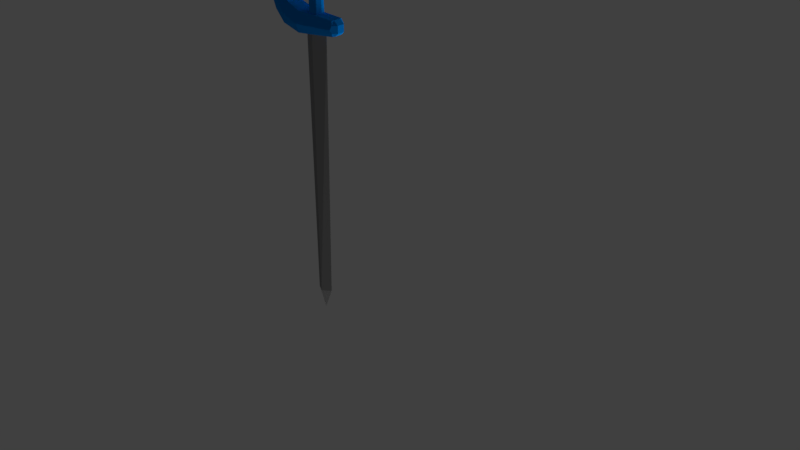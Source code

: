 # Source: Sword_main_.blend  (saved by Blender 2.79.0; exported with 4.5.12 LTS)
import bpy
from mathutils import Matrix  # noqa: F401  (used for matrix-valued properties, if any)

bpy.ops.wm.read_factory_settings(use_empty=True)
scene = bpy.context.scene
scene.name = 'Scene'

# ---- collections
col_collection_1 = bpy.data.collections.new('Collection 1'); scene.collection.children.link(col_collection_1)
col_collection_20 = bpy.data.collections.new('Collection 20'); scene.collection.children.link(col_collection_20)
col_collection_20.hide_render = True
col_collection_20.hide_viewport = True

# ---- materials (node trees are filled in below, after node groups)
mat_blade = bpy.data.materials.new('Blade')
mat_blade.alpha_threshold = 0.0
mat_blade.diffuse_color = (0.3757, 0.3757, 0.3757, 1.0)
mat_blade.specular_color = (0.5489, 0.5489, 0.5489)
mat_blade.roughness = 0.5
mat_gem = bpy.data.materials.new('Gem')
mat_gem.alpha_threshold = 0.0
mat_gem.diffuse_color = (0.8, 0.3308, 0.0, 1.0)
mat_gem.specular_color = (1.0, 0.4136, 0.0)
mat_gem.roughness = 0.5
mat_material_001 = bpy.data.materials.new('Material.001')
mat_material_001.alpha_threshold = 0.0
mat_material_001.roughness = 0.5
mat_material_002 = bpy.data.materials.new('Material.002')
mat_material_002.alpha_threshold = 0.0
mat_material_002.roughness = 0.5
mat_material = bpy.data.materials.new('Material')
mat_material.alpha_threshold = 0.0
mat_material.roughness = 0.5
mat_material.line_color = (0.0, 0.0, 0.0, 1.0)

# ---- material node trees
mat_blade.use_nodes = True; mat_blade.node_tree.nodes.clear()
_N = mat_blade.node_tree.nodes; _L = mat_blade.node_tree.links
n0 = _N.new('ShaderNodeOutputMaterial'); n0.name = 'Material Output'; n0.location = (300, 300)
n1 = _N.new('ShaderNodeBsdfAnisotropic'); n1.name = 'Glossy BSDF'; n1.location = (105, 312)
n1.distribution = 'GGX'
n1.inputs[1].default_value = 0.483
n2 = _N.new('ShaderNodeRGBCurve'); n2.name = 'RGB Curves'; n2.location = (-200, 243)
_c = n2.mapping.curves[3]
while len(_c.points) > 2: _c.points.remove(_c.points[-1])
_c.points[0].location = (0.0, 0.0); _c.points[0].handle_type = 'AUTO'
_c.points[1].location = (0.54091, 0.4); _c.points[1].handle_type = 'AUTO'
_p = _c.points.new(1.0, 1.0); _p.handle_type = 'AUTO'
n2.mapping.update()
n2.inputs[1].default_value = (0.462, 0.462, 0.462, 1.0)
_L.new(n1.outputs[0], n0.inputs[0])
_L.new(n2.outputs[0], n1.inputs[0])
n0.is_active_output = True
mat_gem.use_nodes = True; mat_gem.node_tree.nodes.clear()
_N = mat_gem.node_tree.nodes; _L = mat_gem.node_tree.links
n0 = _N.new('ShaderNodeOutputMaterial'); n0.name = 'Material Output'; n0.location = (300, 300)
n1 = _N.new('ShaderNodeBsdfGlass'); n1.name = 'Glass BSDF'; n1.location = (-48, 493)
n1.distribution = 'BECKMANN'
n1.inputs[0].default_value = (0.7991, 0.3325, 0.0, 1.0)
n1.inputs[1].default_value = 0.09129
_L.new(n1.outputs[0], n0.inputs[0])
n0.is_active_output = True
mat_material_001.use_nodes = True; mat_material_001.node_tree.nodes.clear()
_N = mat_material_001.node_tree.nodes; _L = mat_material_001.node_tree.links
n0 = _N.new('ShaderNodeOutputMaterial'); n0.name = 'Material Output'; n0.location = (300, 300)
n1 = _N.new('ShaderNodeBsdfDiffuse'); n1.name = 'Diffuse BSDF'; n1.location = (10, 300)
n1.inputs[0].default_value = (0.0, 0.2603, 0.8, 1.0)
n1.inputs[1].default_value = 0.7833
_L.new(n1.outputs[0], n0.inputs[0])
n0.is_active_output = True
mat_material_002.use_nodes = True; mat_material_002.node_tree.nodes.clear()
_N = mat_material_002.node_tree.nodes; _L = mat_material_002.node_tree.links
n0 = _N.new('ShaderNodeOutputMaterial'); n0.name = 'Material Output'; n0.location = (300, 300)
n1 = _N.new('ShaderNodeBsdfAnisotropic'); n1.name = 'Glossy BSDF'; n1.location = (22, 296)
n1.distribution = 'GGX'
n1.inputs[0].default_value = (0.6086, 0.6086, 0.6086, 1.0)
n1.inputs[1].default_value = 0.7692
_L.new(n1.outputs[0], n0.inputs[0])
n0.is_active_output = True

# ---- world
world_world = bpy.data.worlds.new('World'); scene.world = world_world
world_world.color = (0.05088, 0.05088, 0.05088)
world_world.use_sun_shadow = False
world_world.sun_shadow_jitter_overblur = 0.0
world_world.cycles.sampling_method = 'MANUAL'

# ---- lights
light_sun_001 = bpy.data.lights.new('Sun.001', 'SUN')
light_sun_001.transmission_factor = 0.0
light_sun_001.angle = 1.767
light_sun_001.energy = 3.3
light_sun_001.shadow_buffer_clip_start = 0.5
light_sun_001.shadow_soft_size = 1.218
light_sun_001.shadow_cascade_max_distance = 1000.0

# ---- meshes
me_cone = bpy.data.meshes.new('Cone')
me_cone.from_pydata([(-0.2641, 1.0, 8.655), (-0.2641, 0.0, 10.13), (0.3244, -4.371e-08, 8.655), (-0.2641, -1.0, 8.655), (-0.8526, 1.192e-08, 8.655), (0.6488, -1.646, -10.44), (0.6488, -1.458, -11.86), (0.6488, 1.505, -10.44), (0.6488, 1.326, -11.86), (-2.1, -1.086, -10.63), (-2.051, -1.067, -11.67), (-2.113, 0.9528, -10.63), (-2.059, 0.934, -11.67), (1.986, -1.57, -10.85), (1.986, 1.432, -10.85), (2.712, -1.437, -11.64), (2.712, 1.305, -11.64), (3.208, -1.244, -12.65), (3.208, 1.122, -12.65), (3.422, -1.003, -13.84), (3.422, 0.8914, -13.84), (3.455, -0.7559, -15.19), (3.455, 0.6551, -15.19), (3.34, -0.615, -16.3), (3.34, 0.5205, -16.3), (3.026, -0.5657, -16.86), (3.026, 0.4734, -16.86), (2.58, -0.7491, -17.16), (2.58, 0.6792, -17.16), (2.58, -0.562, -16.69), (2.58, 0.4699, -16.69), (2.58, -0.592, -16.25), (2.58, 0.4985, -16.25), (2.531, -0.7227, -15.21), (2.531, 0.6233, -15.21), (2.333, -0.9591, -13.95), (2.333, 0.8492, -13.95), (2.085, -1.175, -12.96), (2.085, 1.055, -12.96), (1.656, -1.332, -12.27), (1.656, 1.205, -12.27), (-0.0109, 0.7274, -11.82), (-0.01072, -0.8623, -11.82), (-0.6681, 0.7609, -11.77), (-0.668, -0.8974, -11.77), (2.805, -1.53, -13.25), (2.907, -0.7853, -16.52), (-2.033, -1.494, -11.09), (2.414, -1.819, -12.27), (1.829, -2.032, -11.52), (3.032, -0.9026, -15.7), (0.6488, -2.183, -11.09), (3.021, -1.187, -14.45), (1.831, 1.964, -11.52), (0.6488, 2.113, -11.09), (-2.031, 1.406, -11.09), (2.824, 1.469, -13.22), (2.924, 0.717, -16.51), (3.054, 0.8388, -15.68), (2.402, 1.743, -12.29), (3.011, 1.113, -14.47), (-0.3431, -1.106, -11.79), (0.1065, -0.06686, -11.83), (-0.3431, 0.9703, -11.79), (-0.7909, -0.06888, -11.75), (-0.005689, 0.6975, -15.11), (-0.005413, -0.8327, -15.11), (-0.6356, 0.719, -15.11), (-0.6353, -0.8552, -15.11), (-0.3262, -1.079, -15.11), (0.1332, -0.06667, -15.1), (-0.3262, 0.9435, -15.11), (-0.7875, -0.06907, -15.12), (-0.9224, -0.04631, -17.23), (-2.138, 1.18, -10.86), (-2.184, -0.06679, -10.63), (-2.101, -0.06632, -11.67), (-2.128, -1.29, -10.86), (-2.134, -1.28, -11.38), (-2.143, 1.17, -11.38), (-2.421, -0.04384, -11.09), (-2.421, -0.05508, -11.38), (-2.421, -0.05531, -10.86), (-2.421, 0.589, -11.38), (-2.421, 0.589, -11.09), (-2.101, 0.589, -11.67), (-2.421, 0.589, -10.86), (-2.184, 0.589, -10.63), (-2.421, -0.684, -11.09), (-2.421, -0.684, -11.38), (-2.101, -0.684, -11.67), (-2.184, -0.684, -10.63), (-2.421, -0.684, -10.86), (-0.3078, -1.12, -17.38), (-0.5171, -1.12, -17.36), (0.3067, 0.9716, -17.23), (-0.3078, -1.064, -17.42), (0.4743, 0.9716, -17.09), (-0.5236, -1.064, -17.39), (0.6119, 0.9716, -16.92), (-0.7311, -1.064, -17.33), (0.7141, 0.9716, -16.73), (-0.9224, -1.064, -17.23), (0.7771, 0.9716, -16.53), (-1.09, -1.064, -17.09), (0.7983, 0.9716, -16.31), (-1.228, -1.064, -16.92), (0.7771, 0.9716, -16.09), (-1.33, -1.064, -16.73), (0.7141, 0.9716, -15.89), (-1.393, -1.064, -16.53), (0.6119, 0.9716, -15.7), (-1.414, -1.064, -16.31), (0.4743, 0.9716, -15.53), (-1.393, -1.064, -16.09), (0.3067, 0.9716, -15.39), (-1.33, -1.064, -15.89), (0.1155, 0.9716, -15.29), (-1.228, -1.064, -15.7), (-0.09203, 0.9716, -15.22), (-1.09, -1.064, -15.53), (-0.3078, 0.9716, -15.2), (-0.9224, -1.064, -15.39), (-0.5236, 0.9716, -15.22), (-0.7311, -1.064, -15.29), (-0.7311, 0.9716, -15.29), (-0.5236, -1.064, -15.22), (-0.9224, 0.9716, -15.39), (-0.3078, -1.064, -15.2), (-1.09, 0.9716, -15.53), (-0.09203, -1.064, -15.22), (-1.228, 0.9716, -15.7), (0.1155, -1.064, -15.29), (-1.33, 0.9716, -15.89), (0.3067, -1.064, -15.39), (-1.393, 0.9716, -16.09), (0.4743, -1.064, -15.53), (-1.414, 0.9716, -16.31), (0.6119, -1.064, -15.7), (-1.393, 0.9716, -16.53), (0.7141, -1.064, -15.89), (-1.33, 0.9716, -16.73), (0.7771, -1.064, -16.09), (-1.228, 0.9716, -16.92), (0.7983, -1.064, -16.31), (-1.09, 0.9716, -17.09), (0.7771, -1.064, -16.53), (-0.9224, 0.9716, -17.23), (0.7141, -1.064, -16.73), (-0.7311, 0.9716, -17.33), (0.6119, -1.064, -16.92), (-0.5236, 0.9716, -17.39), (0.4743, -1.064, -17.09), (-0.3078, 0.9716, -17.42), (0.3067, -1.064, -17.23), (-0.5171, 1.041, -17.36), (0.1155, -1.064, -17.33), (-0.3078, 1.041, -17.38), (-0.09203, -1.064, -17.39), (-0.7184, -1.12, -17.3), (-0.9039, -1.12, -17.2), (-1.066, -1.12, -17.07), (-1.2, -1.12, -16.91), (-1.299, -1.12, -16.72), (-1.36, -1.12, -16.52), (-1.381, -1.12, -16.31), (-1.36, -1.12, -16.1), (-1.299, -1.12, -15.9), (-1.2, -1.12, -15.71), (-1.066, -1.12, -15.55), (-0.9039, -1.12, -15.42), (-0.7184, -1.12, -15.32), (-0.5171, -1.12, -15.26), (-0.3078, -1.12, -15.24), (-0.09852, -1.12, -15.26), (0.1028, -1.12, -15.32), (0.2882, -1.12, -15.42), (0.4508, -1.12, -15.55), (0.5843, -1.12, -15.71), (0.6834, -1.12, -15.9), (0.7445, -1.12, -16.1), (0.7651, -1.12, -16.31), (0.7445, -1.12, -16.52), (0.6834, -1.12, -16.72), (0.5843, -1.12, -16.91), (0.4508, -1.12, -17.07), (0.2882, -1.12, -17.2), (0.1028, -1.12, -17.3), (-0.09852, -1.12, -17.36), (-0.3078, -1.115, -16.93), (-0.1873, -1.115, -16.92), (-0.07147, -1.115, -16.88), (0.03531, -1.115, -16.82), (0.1289, -1.115, -16.75), (0.2057, -1.115, -16.65), (0.2628, -1.115, -16.55), (0.2979, -1.115, -16.43), (0.3098, -1.115, -16.31), (0.2979, -1.115, -16.19), (0.2628, -1.115, -16.07), (0.2057, -1.115, -15.97), (0.1289, -1.115, -15.87), (0.03531, -1.115, -15.8), (-0.07147, -1.115, -15.74), (-0.1873, -1.115, -15.7), (-0.3078, -1.115, -15.69), (-0.4283, -1.115, -15.7), (-0.5442, -1.115, -15.74), (-0.651, -1.115, -15.8), (-0.7446, -1.115, -15.87), (-0.8214, -1.115, -15.97), (-0.8784, -1.115, -16.07), (-0.9136, -1.115, -16.19), (-0.9255, -1.115, -16.31), (-0.9136, -1.115, -16.43), (-0.8784, -1.115, -16.55), (-0.8214, -1.115, -16.65), (-0.7446, -1.115, -16.75), (-0.651, -1.115, -16.82), (-0.5442, -1.115, -16.88), (-0.4283, -1.115, -16.92), (-0.09852, 1.041, -17.36), (0.1028, 1.041, -17.3), (0.2882, 1.041, -17.2), (0.4508, 1.041, -17.07), (0.5843, 1.041, -16.91), (0.6834, 1.041, -16.72), (0.7445, 1.041, -16.52), (0.7651, 1.041, -16.31), (0.7445, 1.041, -16.1), (0.6834, 1.041, -15.9), (0.5843, 1.041, -15.71), (0.4508, 1.041, -15.55), (0.2882, 1.041, -15.42), (0.1028, 1.041, -15.32), (-0.09852, 1.041, -15.26), (-0.3078, 1.041, -15.24), (-0.5171, 1.041, -15.26), (-0.7184, 1.041, -15.32), (-0.9039, 1.041, -15.42), (-1.066, 1.041, -15.55), (-1.2, 1.041, -15.71), (-1.299, 1.041, -15.9), (-1.36, 1.041, -16.1), (-1.381, 1.041, -16.31), (-1.36, 1.041, -16.52), (-1.299, 1.041, -16.72), (-1.2, 1.041, -16.91), (-1.066, 1.041, -17.07), (-0.9039, 1.041, -17.2), (-0.7184, 1.041, -17.3), (-0.09203, 0.9716, -17.39), (0.1155, 0.9716, -17.33), (-0.3078, 1.036, -16.93), (-0.1873, 1.036, -16.92), (-0.07147, 1.036, -16.88), (0.03531, 1.036, -16.82), (0.1289, 1.036, -16.75), (0.2057, 1.036, -16.65), (0.2628, 1.036, -16.55), (0.2979, 1.036, -16.43), (0.3098, 1.036, -16.31), (0.2979, 1.036, -16.19), (0.2628, 1.036, -16.07), (0.2057, 1.036, -15.97), (0.1289, 1.036, -15.87), (0.03531, 1.036, -15.8), (-0.07147, 1.036, -15.74), (-0.1873, 1.036, -15.7), (-0.3078, 1.036, -15.69), (-0.4283, 1.036, -15.7), (-0.5442, 1.036, -15.74), (-0.651, 1.036, -15.8), (-0.7446, 1.036, -15.87), (-0.8214, 1.036, -15.97), (-0.8784, 1.036, -16.07), (-0.9136, 1.036, -16.19), (-0.9255, 1.036, -16.31), (-0.9136, 1.036, -16.43), (-0.8784, 1.036, -16.55), (-0.8214, 1.036, -16.65), (-0.7446, 1.036, -16.75), (-0.651, 1.036, -16.82), (-0.5442, 1.036, -16.88), (-0.4283, 1.036, -16.92), (-1.09, -0.04631, -17.09), (0.7983, -0.04631, -16.31), (0.7771, -0.04631, -16.53), (0.3067, -0.04631, -15.39), (0.4743, -0.04631, -15.53), (-0.7311, -0.04631, -15.29), (-1.393, -0.04631, -16.09), (-1.33, -0.04631, -15.89), (0.1155, -0.04631, -17.33), (-0.09203, -0.04631, -17.39), (-1.228, -0.04631, -16.92), (0.7141, -0.04631, -16.73), (0.6119, -0.04631, -15.7), (-0.3078, -0.04631, -17.42), (-1.228, -0.04631, -15.7), (-1.33, -0.04631, -16.73), (-0.5236, -0.04631, -17.39), (0.6119, -0.04631, -16.92), (0.7141, -0.04631, -15.89), (-1.09, -0.04631, -15.53), (-1.393, -0.04631, -16.53), (0.4743, -0.04631, -17.09), (-0.7311, -0.04631, -17.33), (0.7771, -0.04631, -16.09), (0.1155, -0.04631, -15.29), (-0.9224, -0.04631, -15.39), (-1.414, -0.04631, -16.31), (0.3067, -0.04631, -17.23), (-0.5442, -0.03934, -15.74), (-0.651, -0.03934, -15.8), (-0.7446, -0.03934, -15.87), (-0.8214, -0.03934, -15.97), (-0.8784, -0.03934, -16.07), (-0.9136, -0.03934, -16.19), (-0.9255, -0.03934, -16.31), (-0.9136, -0.03934, -16.43), (-0.8784, -0.03934, -16.55), (-0.8214, -0.03934, -16.65), (-0.3078, -0.03934, -16.93), (-0.1873, -0.03934, -16.92), (-0.7446, -0.03934, -16.75), (-0.07147, -0.03934, -16.88), (-0.651, -0.03934, -16.82), (0.03531, -0.03934, -16.82), (-0.5442, -0.03934, -16.88), (0.1289, -0.03934, -16.75), (-0.4283, -0.03934, -16.92), (0.2057, -0.03934, -16.65), (0.2628, -0.03934, -16.55), (0.2979, -0.03934, -16.43), (0.3098, -0.03934, -16.31), (0.2979, -0.03934, -16.19), (0.2628, -0.03934, -16.07), (0.2057, -0.03934, -15.97), (0.1289, -0.03934, -15.87), (0.03531, -0.03934, -15.8), (-0.07147, -0.03934, -15.74), (-0.1873, -0.03934, -15.7), (-0.3078, -0.03934, -15.69), (-0.4283, -0.03934, -15.7), (-0.2646, 1.323, -10.5), (0.6488, -0.01244, -10.44), (-0.263, 0.988, -10.5), (0.597, 0.004813, -10.44), (-2.184, 0.01343, -10.63), (-1.134, 0.004813, -10.56), (-0.275, -1.458, -10.5), (-0.263, -1.013, -10.5), (-0.3078, 1.045, -16.93), (-0.1873, 1.045, -16.92), (-0.07147, 1.045, -16.88), (0.03531, 1.045, -16.82), (0.1289, 1.045, -16.75), (0.2057, 1.045, -16.65), (0.2628, 1.045, -16.55), (0.2979, 1.045, -16.43), (0.3098, 1.045, -16.31), (0.2979, 1.045, -16.19), (0.2628, 1.045, -16.07), (0.2057, 1.045, -15.97), (0.1289, 1.045, -15.87), (0.03531, 1.045, -15.8), (-0.07147, 1.045, -15.74), (-0.1873, 1.045, -15.7), (-0.3078, 1.045, -15.69), (-0.4283, 1.045, -15.7), (-0.5442, 1.045, -15.74), (-0.651, 1.045, -15.8), (-0.7446, 1.045, -15.87), (-0.8214, 1.045, -15.97), (-0.8784, 1.045, -16.07), (-0.9136, 1.045, -16.19), (-0.9255, 1.045, -16.31), (-0.9136, 1.045, -16.43), (-0.8784, 1.045, -16.55), (-0.8214, 1.045, -16.65), (-0.7446, 1.045, -16.75), (-0.651, 1.045, -16.82), (-0.5442, 1.045, -16.88), (-0.4283, 1.045, -16.92), (-0.3078, -1.121, -16.93), (-0.1873, -1.121, -16.92), (-0.07147, -1.121, -16.88), (0.03531, -1.121, -16.82), (0.1289, -1.121, -16.75), (0.2057, -1.121, -16.65), (0.2628, -1.121, -16.55), (0.2979, -1.121, -16.43), (0.3098, -1.121, -16.31), (0.2979, -1.121, -16.19), (0.2628, -1.121, -16.07), (0.2057, -1.121, -15.97), (0.1289, -1.121, -15.87), (0.03531, -1.121, -15.8), (-0.07147, -1.121, -15.74), (-0.1873, -1.121, -15.7), (-0.3078, -1.121, -15.69), (-0.4283, -1.121, -15.7), (-0.5442, -1.121, -15.74), (-0.651, -1.121, -15.8), (-0.7446, -1.121, -15.87), (-0.8214, -1.121, -15.97), (-0.8784, -1.121, -16.07), (-0.9136, -1.121, -16.19), (-0.9255, -1.121, -16.31), (-0.9136, -1.121, -16.43), (-0.8784, -1.121, -16.55), (-0.8214, -1.121, -16.65), (-0.7446, -1.121, -16.75), (-0.651, -1.121, -16.82), (-0.5442, -1.121, -16.88), (-0.4283, -1.121, -16.92), (-0.3078, 1.166, -16.87), (-0.1993, 1.166, -16.86), (-0.09497, 1.166, -16.82), (0.001194, 1.166, -16.77), (0.08548, 1.166, -16.7), (0.1547, 1.166, -16.62), (0.2061, 1.166, -16.52), (0.2377, 1.166, -16.42), (0.2484, 1.166, -16.31), (0.2377, 1.166, -16.2), (0.2061, 1.166, -16.1), (0.1547, 1.166, -16.0), (0.08548, 1.166, -15.92), (0.001194, 1.166, -15.85), (-0.09497, 1.166, -15.8), (-0.1993, 1.166, -15.76), (-0.3078, 1.166, -15.75), (-0.4163, 1.166, -15.76), (-0.5207, 1.166, -15.8), (-0.6169, 1.166, -15.85), (-0.7011, 1.166, -15.92), (-0.7703, 1.166, -16.0), (-0.8217, 1.166, -16.1), (-0.8534, 1.166, -16.2), (-0.8641, 1.166, -16.31), (-0.8534, 1.166, -16.42), (-0.8217, 1.166, -16.52), (-0.7703, 1.166, -16.62), (-0.7011, 1.166, -16.7), (-0.6169, 1.166, -16.77), (-0.5207, 1.166, -16.82), (-0.4163, 1.166, -16.86), (-0.3078, -1.242, -16.86), (-0.2002, -1.242, -16.85), (-0.09666, -1.242, -16.82), (-0.001253, -1.242, -16.77), (0.08237, -1.242, -16.7), (0.151, -1.242, -16.62), (0.202, -1.242, -16.52), (0.2334, -1.242, -16.42), (0.244, -1.242, -16.31), (0.2334, -1.242, -16.2), (0.202, -1.242, -16.1), (0.151, -1.242, -16.0), (0.08237, -1.242, -15.92), (-0.001252, -1.242, -15.85), (-0.09666, -1.242, -15.8), (-0.2002, -1.242, -15.77), (-0.3078, -1.242, -15.76), (-0.4155, -1.242, -15.77), (-0.519, -1.242, -15.8), (-0.6144, -1.242, -15.85), (-0.698, -1.242, -15.92), (-0.7667, -1.242, -16.0), (-0.8176, -1.242, -16.1), (-0.8491, -1.242, -16.2), (-0.8597, -1.242, -16.31), (-0.8491, -1.242, -16.42), (-0.8176, -1.242, -16.52), (-0.7667, -1.242, -16.62), (-0.698, -1.242, -16.7), (-0.6144, -1.242, -16.77), (-0.519, -1.242, -16.82), (-0.4155, -1.242, -16.85)], [], [(0, 1, 2), (2, 1, 3), (3, 1, 4), (4, 1, 0), (3, 4, 350, 352), (2, 3, 352, 348), (4, 0, 347, 350), (2, 348, 347, 0), (5, 51, 6, 8, 54, 7, 346), (7, 54, 55, 74, 11, 345), (82, 80, 88, 92), (9, 77, 47, 51, 5, 351), (7, 345, 347, 348, 346), (12, 43, 64, 44, 10, 90, 76, 85), (7, 346, 5, 13, 14), (14, 13, 15, 16), (16, 15, 17, 18), (18, 17, 19, 20), (20, 19, 21, 22), (22, 21, 23, 24), (24, 23, 25, 26), (26, 25, 27, 28), (28, 27, 29, 30), (30, 29, 31, 32), (32, 31, 33, 34), (34, 33, 35, 36), (36, 35, 37, 38), (38, 37, 39, 40), (6, 8, 40, 39), (13, 5, 51, 49), (15, 13, 49, 48), (15, 48, 45, 17), (17, 45, 52, 19), (19, 52, 50, 21), (21, 50, 46, 23), (23, 46, 27, 25), (40, 8, 54, 53), (14, 16, 59, 53), (18, 56, 59, 16), (20, 60, 56, 18), (22, 58, 60, 20), (24, 57, 58, 22), (26, 28, 57, 24), (42, 62, 41, 8, 6), (64, 43, 67, 72), (52, 45, 35, 33), (49, 51, 6, 39), (50, 52, 33, 31), (48, 49, 39, 37), (51, 47, 78, 10, 44, 61, 42, 6), (46, 50, 31, 29), (45, 48, 37, 35), (27, 46, 29), (56, 60, 34, 36), (57, 28, 30), (53, 54, 7, 14), (60, 58, 32, 34), (53, 59, 38, 40), (58, 57, 30, 32), (59, 56, 36, 38), (55, 54, 8, 41, 63, 43, 12, 79), (62, 42, 66, 70), (61, 44, 68, 69), (63, 41, 65, 71), (114, 291, 311, 112), (156, 293, 312, 154), (71, 65, 67), (69, 68, 66), (41, 62, 70, 65), (44, 64, 72, 68), (43, 63, 71, 67), (42, 61, 69, 66), (78, 89, 90, 10), (81, 83, 85, 76), (47, 88, 89, 78), (80, 84, 83, 81), (75, 82, 92, 91), (11, 74, 86, 87), (74, 55, 84, 86), (86, 84, 80, 82), (83, 84, 55, 79), (85, 83, 79, 12), (87, 86, 82, 75, 349), (90, 89, 81, 76), (91, 92, 77, 9), (92, 88, 47, 77), (89, 88, 80, 81), (164, 163, 215, 214), (108, 106, 162, 163), (153, 157, 221, 251), (172, 171, 207, 206), (124, 122, 170, 171), (95, 223, 224, 97), (183, 182, 196, 195), (140, 138, 178, 179), (225, 258, 259, 226), (93, 188, 190, 189), (156, 154, 186, 187), (111, 231, 232, 113), (175, 174, 204, 203), (102, 100, 159, 160), (244, 277, 278, 245), (167, 166, 212, 211), (118, 116, 167, 168), (127, 239, 240, 129), (159, 94, 220, 219), (134, 132, 175, 176), (236, 269, 270, 237), (186, 185, 193, 192), (150, 148, 183, 184), (143, 247, 248, 145), (178, 177, 201, 200), (112, 110, 164, 165), (228, 261, 262, 229), (170, 169, 209, 208), (128, 126, 172, 173), (105, 228, 229, 107), (162, 161, 217, 216), (144, 142, 180, 181), (247, 280, 281, 248), (181, 180, 198, 197), (106, 104, 161, 162), (121, 236, 237, 123), (173, 172, 206, 205), (122, 120, 169, 170), (239, 272, 273, 240), (165, 164, 214, 213), (138, 136, 177, 178), (137, 244, 245, 139), (184, 183, 195, 194), (154, 152, 185, 186), (231, 264, 265, 232), (176, 175, 203, 202), (96, 158, 188, 93), (99, 225, 226, 101), (168, 167, 211, 210), (100, 98, 94, 159), (223, 256, 257, 224), (160, 159, 219, 218), (116, 114, 166, 167), (115, 233, 234, 117), (187, 186, 192, 191), (132, 130, 174, 175), (250, 283, 284, 155), (179, 178, 200, 199), (148, 146, 182, 183), (131, 241, 242, 133), (171, 170, 208, 207), (110, 108, 163, 164), (242, 275, 276, 243), (163, 162, 216, 215), (126, 124, 171, 172), (147, 249, 250, 149), (182, 181, 197, 196), (142, 140, 179, 180), (234, 267, 268, 235), (174, 173, 205, 204), (158, 156, 187, 188), (252, 222, 223, 95), (166, 165, 213, 212), (104, 102, 160, 161), (157, 253, 254, 221), (94, 93, 189, 220), (120, 118, 168, 169), (109, 230, 231, 111), (185, 184, 194, 193), (136, 134, 176, 177), (226, 259, 260, 227), (177, 176, 202, 201), (152, 150, 184, 185), (125, 238, 239, 127), (169, 168, 210, 209), (114, 112, 165, 166), (237, 270, 271, 238), (123, 237, 238, 125), (130, 128, 173, 174), (141, 246, 247, 143), (146, 144, 181, 182), (161, 160, 218, 217), (245, 278, 279, 246), (188, 187, 191, 190), (98, 96, 93, 94), (233, 266, 267, 234), (241, 274, 275, 242), (180, 179, 199, 198), (314, 272, 271, 313), (240, 273, 274, 241), (246, 279, 280, 247), (97, 224, 225, 99), (139, 245, 246, 141), (232, 265, 266, 233), (238, 271, 272, 239), (113, 232, 233, 115), (101, 226, 227, 103), (224, 257, 258, 225), (230, 263, 264, 231), (129, 240, 241, 131), (117, 234, 235, 119), (155, 284, 253, 157), (285, 145, 147, 73), (222, 255, 256, 223), (145, 248, 249, 147), (151, 155, 157, 153), (133, 242, 243, 135), (243, 276, 277, 244), (221, 254, 255, 222), (249, 282, 283, 250), (251, 221, 222, 252), (248, 281, 282, 249), (149, 250, 155, 151), (235, 268, 269, 236), (103, 227, 228, 105), (229, 262, 263, 230), (107, 229, 230, 109), (119, 235, 236, 121), (227, 260, 261, 228), (135, 243, 244, 137), (287, 103, 105, 286), (315, 273, 272, 314), (289, 113, 115, 288), (316, 274, 273, 315), (317, 275, 274, 316), (318, 276, 275, 317), (292, 133, 135, 291), (294, 251, 252, 293), (319, 277, 276, 318), (295, 143, 145, 285), (296, 101, 103, 287), (320, 278, 277, 319), (297, 111, 113, 289), (321, 279, 278, 320), (298, 153, 251, 294), (322, 280, 279, 321), (324, 254, 253, 323), (325, 281, 280, 322), (299, 131, 133, 292), (326, 255, 254, 324), (327, 282, 281, 325), (300, 141, 143, 295), (328, 256, 255, 326), (301, 151, 153, 298), (302, 99, 101, 296), (329, 283, 282, 327), (330, 257, 256, 328), (303, 109, 111, 297), (331, 284, 283, 329), (332, 258, 257, 330), (323, 253, 284, 331), (333, 259, 258, 332), (304, 129, 131, 299), (334, 260, 259, 333), (305, 139, 141, 300), (335, 261, 260, 334), (306, 97, 99, 302), (336, 262, 261, 335), (307, 149, 151, 301), (308, 107, 109, 303), (337, 263, 262, 336), (338, 264, 263, 337), (310, 127, 129, 304), (339, 265, 264, 338), (311, 137, 139, 305), (340, 266, 265, 339), (312, 95, 97, 306), (341, 267, 266, 340), (73, 147, 149, 307), (286, 105, 107, 308), (342, 268, 267, 341), (288, 115, 117, 309), (343, 269, 268, 342), (290, 125, 127, 310), (344, 270, 269, 343), (313, 271, 270, 344), (291, 135, 137, 311), (293, 252, 95, 312), (124, 290, 310, 122), (134, 288, 309, 132), (144, 286, 308, 142), (102, 73, 307, 100), (154, 312, 306, 152), (112, 311, 305, 110), (122, 310, 304, 120), (142, 308, 303, 140), (100, 307, 301, 98), (152, 306, 302, 150), (110, 305, 300, 108), (120, 304, 299, 118), (140, 303, 297, 138), (150, 302, 296, 148), (98, 301, 298, 96), (108, 300, 295, 106), (118, 299, 292, 116), (96, 298, 294, 158), (138, 297, 289, 136), (148, 296, 287, 146), (106, 295, 285, 104), (158, 294, 293, 156), (116, 292, 291, 114), (136, 289, 288, 134), (146, 287, 286, 144), (104, 285, 73, 102), (207, 313, 344, 206), (206, 344, 343, 205), (205, 343, 342, 204), (204, 342, 341, 203), (203, 341, 340, 202), (202, 340, 339, 201), (201, 339, 338, 200), (200, 338, 337, 199), (199, 337, 336, 198), (198, 336, 335, 197), (197, 335, 334, 196), (196, 334, 333, 195), (195, 333, 332, 194), (189, 323, 331, 220), (194, 332, 330, 193), (220, 331, 329, 219), (193, 330, 328, 192), (219, 329, 327, 218), (192, 328, 326, 191), (218, 327, 325, 217), (191, 326, 324, 190), (217, 325, 322, 216), (190, 324, 323, 189), (216, 322, 321, 215), (215, 321, 320, 214), (214, 320, 319, 213), (213, 319, 318, 212), (212, 318, 317, 211), (211, 317, 316, 210), (210, 316, 315, 209), (209, 315, 314, 208), (208, 314, 313, 207), (66, 68, 124, 126, 128, 130, 132), (67, 65, 117, 119, 121, 123, 125), (290, 124, 68, 72), (125, 290, 72, 67), (65, 70, 309, 117), (70, 66, 132, 309), (346, 348, 352, 351, 5), (349, 350, 347, 345, 11, 87), (351, 352, 350, 349, 75, 91, 9), (362, 361, 425, 426), (396, 397, 461, 460), (361, 362, 394, 393), (380, 381, 413, 412), (359, 360, 392, 391), (382, 383, 415, 414), (357, 358, 390, 389), (384, 353, 385, 416), (378, 379, 411, 410), (355, 356, 388, 387), (381, 382, 414, 413), (376, 377, 409, 408), (353, 354, 386, 385), (379, 380, 412, 411), (374, 375, 407, 406), (383, 384, 416, 415), (377, 378, 410, 409), (372, 373, 405, 404), (366, 367, 399, 398), (375, 376, 408, 407), (370, 371, 403, 402), (368, 369, 401, 400), (373, 374, 406, 405), (364, 365, 397, 396), (371, 372, 404, 403), (362, 363, 395, 394), (369, 370, 402, 401), (360, 361, 393, 392), (367, 368, 400, 399), (358, 359, 391, 390), (365, 366, 398, 397), (356, 357, 389, 388), (363, 364, 396, 395), (354, 355, 387, 386), (448, 447, 446, 445, 444, 443, 442, 441, 440, 439, 438, 437, 436, 435, 434, 433, 432, 431, 430, 429, 428, 427, 426, 425, 424, 423, 422, 421, 420, 419, 418, 417), (381, 380, 444, 445), (360, 359, 423, 424), (383, 382, 446, 447), (358, 357, 421, 422), (353, 384, 448, 417), (379, 378, 442, 443), (356, 355, 419, 420), (382, 381, 445, 446), (377, 376, 440, 441), (354, 353, 417, 418), (380, 379, 443, 444), (375, 374, 438, 439), (384, 383, 447, 448), (378, 377, 441, 442), (373, 372, 436, 437), (367, 366, 430, 431), (376, 375, 439, 440), (371, 370, 434, 435), (369, 368, 432, 433), (374, 373, 437, 438), (365, 364, 428, 429), (372, 371, 435, 436), (363, 362, 426, 427), (370, 369, 433, 434), (361, 360, 424, 425), (368, 367, 431, 432), (359, 358, 422, 423), (366, 365, 429, 430), (357, 356, 420, 421), (364, 363, 427, 428), (355, 354, 418, 419), (480, 449, 450, 451, 452, 453, 454, 455, 456, 457, 458, 459, 460, 461, 462, 463, 464, 465, 466, 467, 468, 469, 470, 471, 472, 473, 474, 475, 476, 477, 478, 479), (403, 404, 468, 467), (394, 395, 459, 458), (401, 402, 466, 465), (392, 393, 457, 456), (399, 400, 464, 463), (390, 391, 455, 454), (397, 398, 462, 461), (388, 389, 453, 452), (395, 396, 460, 459), (386, 387, 451, 450), (393, 394, 458, 457), (412, 413, 477, 476), (391, 392, 456, 455), (414, 415, 479, 478), (389, 390, 454, 453), (416, 385, 449, 480), (410, 411, 475, 474), (387, 388, 452, 451), (413, 414, 478, 477), (408, 409, 473, 472), (385, 386, 450, 449), (411, 412, 476, 475), (406, 407, 471, 470), (415, 416, 480, 479), (409, 410, 474, 473), (404, 405, 469, 468), (398, 399, 463, 462), (407, 408, 472, 471), (402, 403, 467, 466), (400, 401, 465, 464), (405, 406, 470, 469)])
me_cone.polygons.foreach_set('material_index', [0, 0, 0, 0, 0, 0, 0, 0, 2, 2, 2, 2, 2, 2, 2, 2, 2, 2, 2, 2, 2, 2, 2, 2, 2, 2, 2, 2, 2, 2, 2, 2, 2, 2, 2, 2, 2, 2, 2, 2, 2, 2, 2, 2, 2, 2, 2, 2, 2, 2, 2, 2, 2, 2, 2, 2, 2, 2, 2, 2, 2, 2, 2, 2, 3, 3, 2, 2, 2, 2, 2, 2, 2, 2, 2, 2, 2, 2, 2, 2, 2, 2, 2, 2, 2, 2, 2, 3, 3, 3, 3, 3, 3, 3, 3, 3, 3, 3, 3, 3, 3, 3, 3, 3, 3, 3, 3, 3, 3, 3, 3, 3, 3, 3, 3, 3, 3, 3, 3, 3, 3, 3, 3, 3, 3, 3, 3, 3, 3, 3, 3, 3, 3, 3, 3, 3, 3, 3, 3, 3, 3, 3, 3, 3, 3, 3, 3, 3, 3, 3, 3, 3, 3, 3, 3, 3, 3, 3, 3, 3, 3, 3, 3, 3, 3, 3, 3, 3, 3, 3, 3, 3, 3, 3, 3, 3, 3, 3, 3, 3, 3, 3, 3, 3, 3, 3, 3, 3, 3, 3, 3, 3, 3, 3, 3, 3, 3, 3, 3, 3, 3, 3, 3, 3, 3, 3, 3, 3, 3, 3, 3, 3, 3, 3, 3, 3, 3, 3, 3, 3, 3, 3, 3, 3, 3, 3, 3, 3, 3, 3, 3, 3, 3, 3, 3, 3, 3, 3, 3, 3, 3, 3, 3, 3, 3, 3, 3, 3, 3, 3, 3, 3, 3, 3, 3, 3, 3, 3, 3, 3, 3, 3, 3, 3, 3, 3, 3, 3, 3, 3, 3, 3, 3, 3, 3, 3, 3, 3, 3, 3, 3, 3, 3, 3, 3, 3, 3, 3, 3, 3, 3, 3, 3, 3, 3, 3, 3, 3, 3, 3, 3, 3, 3, 3, 3, 3, 3, 3, 3, 3, 3, 3, 3, 3, 3, 3, 3, 3, 3, 3, 3, 3, 3, 3, 3, 3, 3, 3, 3, 3, 3, 3, 3, 2, 2, 2, 2, 2, 2, 2, 2, 2, 1, 1, 1, 1, 1, 1, 1, 1, 1, 1, 1, 1, 1, 1, 1, 1, 1, 1, 1, 1, 1, 1, 1, 1, 1, 1, 1, 1, 1, 1, 1, 1, 1, 1, 1, 1, 1, 1, 1, 1, 1, 1, 1, 1, 1, 1, 1, 1, 1, 1, 1, 1, 1, 1, 1, 1, 1, 1, 1, 1, 1, 1, 1, 1, 1, 1, 1, 1, 1, 1, 1, 1, 1, 1, 1, 1, 1, 1, 1, 1, 1, 1, 1, 1, 1, 1, 1, 1, 1, 1, 1, 1, 1, 1, 1, 1, 1, 1])
_uv = me_cone.uv_layers.new(name='UVMap')
_uv.uv.foreach_set('vector', [0.0, 0.0, 0.0, 0.0, 0.0, 0.0, 0.0, 0.0, 0.0, 0.0, 0.0, 0.0, 0.0, 0.0, 0.0, 0.0, 0.0, 0.0, 0.0, 0.0, 0.0, 0.0, 0.0, 0.0, 0.0, 0.0, 0.0, 0.0, 0.0, 0.0, 0.0, 0.0, 0.0, 0.0, 0.0, 0.0, 0.0, 0.0, 0.0, 0.0, 0.0, 0.0, 0.0, 0.0, 0.0, 0.0, 0.0, 0.0, 0.0, 0.0, 0.0, 0.0, 0.0, 0.0, 0.0, 0.0, 0.0, 0.0, 0.0, 0.0, 0.0, 0.0, 0.0, 0.0, 0.0, 0.0, 0.0, 0.0, 0.0, 0.0, 0.0, 0.0, 0.0, 0.0, 0.0, 0.0, 0.0, 0.0, 0.0, 0.0, 0.0, 0.0, 0.0, 0.0, 0.0, 0.0, 0.0, 0.0, 0.0, 0.0, 0.0, 0.0, 0.0, 0.0, 0.0, 0.0, 0.0, 0.0, 0.0, 0.0, 0.0, 0.0, 0.0, 0.0, 0.0, 0.0, 0.0, 0.0, 0.0, 0.0, 0.0, 0.0, 0.0, 0.0, 0.0, 0.0, 0.0, 0.0, 0.0, 0.0, 0.0, 0.0, 0.0, 0.0, 0.0, 0.0, 0.0, 0.0, 0.0, 0.0, 0.0, 0.0, 0.0, 0.0, 0.0, 0.0, 0.0, 0.0, 0.0, 0.0, 0.0, 0.0, 0.0, 0.0, 0.0, 0.0, 0.0, 0.0, 0.0, 0.0, 0.0, 0.0, 0.0, 0.0, 0.0, 0.0, 0.0, 0.0, 0.0, 0.0, 0.0, 0.0, 0.0, 0.0, 0.0, 0.0, 0.0, 0.0, 0.0, 0.0, 0.0, 0.0, 0.0, 0.0, 0.0, 0.0, 0.0, 0.0, 0.0, 0.0, 0.0, 0.0, 0.0, 0.0, 0.0, 0.0, 0.0, 0.0, 0.0, 0.0, 0.0, 0.0, 0.0, 0.0, 0.0, 0.0, 0.0, 0.0, 0.0, 0.0, 0.0, 0.0, 0.0, 0.0, 0.0, 0.0, 0.0, 0.0, 0.0, 0.0, 0.0, 0.0, 0.0, 0.0, 0.0, 0.0, 0.0, 0.0, 0.0, 0.0, 0.0, 0.0, 0.0, 0.0, 0.0, 0.0, 0.0, 0.0, 0.0, 0.0, 0.0, 0.0, 0.0, 0.0, 0.0, 0.0, 0.0, 0.0, 0.0, 0.0, 0.0, 0.0, 0.0, 0.0, 0.0, 0.0, 0.0, 0.0, 0.0, 0.0, 0.0, 0.0, 0.0, 0.0, 0.0, 0.0, 0.0, 0.0, 0.0, 0.0, 0.0, 0.0, 0.0, 0.0, 0.0, 0.0, 0.0, 0.0, 0.0, 0.0, 0.0, 0.0, 0.0, 0.0, 0.0, 0.0, 0.0, 0.0, 0.0, 0.0, 0.0, 0.0, 0.0, 0.0, 0.0, 0.0, 0.0, 0.0, 0.0, 0.0, 0.0, 0.0, 0.0, 0.0, 0.0, 0.0, 0.0, 0.0, 0.0, 0.0, 0.0, 0.0, 0.0, 0.0, 0.0, 0.0, 0.0, 0.0, 0.0, 0.0, 0.0, 0.0, 0.0, 0.0, 0.0, 0.0, 0.0, 0.0, 0.0, 0.0, 0.0, 0.0, 0.0, 0.0, 0.0, 0.0, 0.0, 0.0, 0.0, 0.0, 0.0, 0.0, 0.0, 0.0, 0.0, 0.0, 0.0, 0.0, 0.0, 0.0, 0.0, 0.0, 0.0, 0.0, 0.0, 0.0, 0.0, 0.0, 0.0, 0.0, 0.0, 0.0, 0.0, 0.0, 0.0, 0.0, 0.0, 0.0, 0.0, 0.0, 0.0, 0.0, 0.0, 0.0, 0.0, 0.0, 0.0, 0.0, 0.0, 0.0, 0.0, 0.0, 0.0, 0.0, 0.0, 0.0, 0.0, 0.0, 0.0, 0.0, 0.0, 0.0, 0.0, 0.0, 0.0, 0.0, 0.0, 0.0, 0.0, 0.0, 0.0, 0.0, 0.0, 0.0, 0.0, 0.0, 0.0, 0.0, 0.0, 0.0, 0.0, 0.0, 0.0, 0.0, 0.0, 0.0, 0.0, 0.0, 0.0, 0.0, 0.0, 0.0, 0.0, 0.0, 0.0, 0.0, 0.0, 0.0, 0.0, 0.0, 0.0, 0.0, 0.0, 0.0, 0.0, 0.0, 0.0, 0.0, 0.0, 0.0, 0.0, 0.0, 0.0, 0.0, 0.0, 0.0, 0.0, 0.0, 0.0, 0.0, 0.0, 0.0, 0.0, 0.0, 0.0, 0.0, 0.0, 0.0, 0.0, 0.0, 0.0, 0.0, 0.0, 0.0, 0.0, 0.0, 0.0, 0.0, 0.0, 0.0, 0.0, 0.0, 0.0, 0.0, 0.0, 0.0, 0.0, 0.0, 0.0, 0.0, 0.0, 0.0, 0.0, 0.0, 0.0, 0.0, 0.0, 0.0, 0.0, 0.0, 0.0, 0.0, 0.0, 0.0, 0.0, 0.0, 0.0, 0.0, 0.0, 0.0, 0.0, 0.0, 0.0, 0.0, 0.0, 0.0, 0.0, 0.0, 0.0, 0.0, 0.0, 0.0, 0.0, 0.0, 0.0, 0.0, 0.0, 0.0, 0.0, 0.0, 0.0, 0.0, 0.0, 0.0, 0.0, 0.0, 0.0, 0.0, 0.0, 0.0, 0.0, 0.0, 0.0, 0.0, 0.0, 0.0, 0.0, 0.0, 0.0, 0.0, 0.0, 0.0, 0.0, 0.0, 0.0, 0.0, 0.0, 0.0, 0.0, 0.0, 0.0, 0.0, 0.0, 0.0, 0.0, 0.0, 0.0, 0.0, 0.0, 0.0, 0.0, 0.0, 0.0, 0.0, 0.0, 0.0, 0.0, 0.0, 0.0, 0.0, 0.0, 0.0, 0.0, 0.0, 0.0, 0.0, 0.0, 0.0, 0.0, 0.0, 0.0, 0.0, 0.0, 0.0, 0.0, 0.0, 0.0, 0.0, 0.0, 0.0, 0.0, 0.0, 0.0, 0.0, 0.0, 0.0, 0.0, 0.0, 0.0, 0.0, 0.0, 0.0, 0.0, 0.0, 0.0, 0.0, 0.0, 0.0, 0.0, 0.0, 0.0, 0.0, 0.0, 0.0, 0.0, 0.0, 0.0, 0.0, 0.0, 0.0, 0.0, 0.0, 0.0, 0.0, 0.0, 0.0, 0.0, 0.0, 0.0, 0.0, 0.0, 0.0, 0.0, 0.0, 0.0, 0.0, 0.0, 0.0, 0.0, 0.0, 0.0, 0.0, 0.0, 0.0, 0.0, 0.0, 0.0, 0.0, 0.0, 0.0, 0.0, 0.0, 0.0, 0.0, 0.0, 0.0, 0.0, 0.0, 0.0, 0.0, 0.0, 0.0, 0.0, 0.0, 0.0, 0.0, 0.0, 0.0, 0.0, 0.0, 0.0, 0.0, 0.0, 0.0, 0.0, 0.0, 0.0, 0.0, 0.0, 0.0, 0.0, 0.0, 0.0, 0.0, 0.0, 0.0, 0.0, 0.0, 0.0, 0.0, 0.0, 0.0, 0.0, 0.0, 0.0, 0.0, 0.0, 0.0, 0.0, 0.0, 0.0, 0.0, 0.0, 0.0, 0.0, 0.0, 0.0, 0.0, 0.0, 0.0, 0.0, 0.0, 0.0, 0.0, 0.0, 0.0, 0.0, 0.0, 0.0, 0.0, 0.0, 0.0, 0.0, 0.0, 0.0, 0.0, 0.0, 0.0, 0.0, 0.0, 0.0, 0.0, 0.0, 0.0, 0.0, 0.0, 0.0, 0.0, 0.0, 0.0, 0.0, 0.0, 0.0, 0.0, 0.0, 0.0, 0.0, 0.0, 0.0, 0.0, 0.0, 0.0, 0.0, 0.0, 0.0, 0.0, 0.0, 0.0, 0.0, 0.0, 0.0, 0.0, 0.0, 0.0, 0.0, 0.0, 0.0, 0.0, 0.0, 0.0, 0.0, 0.0, 0.0, 0.0, 0.0, 0.0, 0.0, 0.0, 0.0, 0.0, 0.0, 0.0, 0.0, 0.0, 0.0, 0.0, 0.0, 0.0, 0.0, 0.0, 0.0, 0.0, 0.0, 0.0, 0.0, 0.0, 0.0, 0.0, 0.0, 0.0, 0.0, 0.0, 0.0, 0.0, 0.0, 0.0, 0.0, 0.0, 0.0, 0.0, 0.0, 0.0, 0.0, 0.0, 0.0, 0.0, 0.0, 0.0, 0.0, 0.0, 0.0, 0.0, 0.0, 0.0, 0.0, 0.0, 0.0, 0.0, 0.0, 0.0, 0.0, 0.0, 0.0, 0.0, 0.0, 0.0, 0.0, 0.0, 0.0, 0.0, 0.0, 0.0, 0.0, 0.0, 0.0, 0.0, 0.0, 0.0, 0.0, 0.0, 0.0, 0.0, 0.0, 0.0, 0.0, 0.0, 0.0, 0.0, 0.0, 0.0, 0.0, 0.0, 0.0, 0.0, 0.0, 0.0, 0.0, 0.0, 0.0, 0.0, 0.0, 0.0, 0.0, 0.0, 0.0, 0.0, 0.0, 0.0, 0.0, 0.0, 0.0, 0.0, 0.0, 0.0, 0.0, 0.0, 0.0, 0.0, 0.0, 0.0, 0.0, 0.0, 0.0, 0.0, 0.0, 0.0, 0.0, 0.0, 0.0, 0.0, 0.0, 0.0, 0.0, 0.0, 0.0, 0.0, 0.0, 0.0, 0.0, 0.0, 0.0, 0.0, 0.0, 0.0, 0.0, 0.0, 0.0, 0.0, 0.0, 0.0, 0.0, 0.0, 0.0, 0.0, 0.0, 0.0, 0.0, 0.0, 0.0, 0.0, 0.0, 0.0, 0.0, 0.0, 0.0, 0.0, 0.0, 0.0, 0.0, 0.0, 0.0, 0.0, 0.0, 0.0, 0.0, 0.0, 0.0, 0.0, 0.0, 0.0, 0.0, 0.0, 0.0, 0.0, 0.0, 0.0, 0.0, 0.0, 0.0, 0.0, 0.0, 0.0, 0.0, 0.0, 0.0, 0.0, 0.0, 0.0, 0.0, 0.0, 0.0, 0.0, 0.0, 0.0, 0.0, 0.0, 0.0, 0.0, 0.0, 0.0, 0.0, 0.0, 0.0, 0.0, 0.0, 0.0, 0.0, 0.0, 0.0, 0.0, 0.0, 0.0, 0.0, 0.0, 0.0, 0.0, 0.0, 0.0, 0.0, 0.0, 0.0, 0.0, 0.0, 0.0, 0.0, 0.0, 0.0, 0.0, 0.0, 0.0, 0.0, 0.0, 0.0, 0.0, 0.0, 0.0, 0.0, 0.0, 0.0, 0.0, 0.0, 0.0, 0.0, 0.0, 0.0, 0.0, 0.0, 0.0, 0.0, 0.0, 0.0, 0.0, 0.0, 0.0, 0.0, 0.0, 0.0, 0.0, 0.0, 0.0, 0.0, 0.0, 0.0, 0.0, 0.0, 0.0, 0.0, 0.0, 0.0, 0.0, 0.0, 0.0, 0.0, 0.0, 0.0, 0.0, 0.0, 0.0, 0.0, 0.0, 0.0, 0.0, 0.0, 0.0, 0.0, 0.0, 0.0, 0.0, 0.0, 0.0, 0.0, 0.0, 0.0, 0.0, 0.0, 0.0, 0.0, 0.0, 0.0, 0.0, 0.0, 0.0, 0.0, 0.0, 0.0, 0.0, 0.0, 0.0, 0.0, 0.0, 0.0, 0.0, 0.0, 0.0, 0.0, 0.0, 0.0, 0.0, 0.0, 0.0, 0.0, 0.0, 0.0, 0.0, 0.0, 0.0, 0.0, 0.0, 0.0, 0.0, 0.0, 0.0, 0.0, 0.0, 0.0, 0.0, 0.0, 0.0, 0.0, 0.0, 0.0, 0.0, 0.0, 0.0, 0.0, 0.0, 0.0, 0.0, 0.0, 0.0, 0.0, 0.0, 0.0, 0.0, 0.0, 0.0, 0.0, 0.0, 0.0, 0.0, 0.0, 0.0, 0.0, 0.0, 0.0, 0.0, 0.0, 0.0, 0.0, 0.0, 0.0, 0.0, 0.0, 0.0, 0.0, 0.0, 0.0, 0.0, 0.0, 0.0, 0.0, 0.0, 0.0, 0.0, 0.0, 0.0, 0.0, 0.0, 0.0, 0.0, 0.0, 0.0, 0.0, 0.0, 0.0, 0.0, 0.0, 0.0, 0.0, 0.0, 0.0, 0.0, 0.0, 0.0, 0.0, 0.0, 0.0, 0.0, 0.0, 0.0, 0.0, 0.0, 0.0, 0.0, 0.0, 0.0, 0.0, 0.0, 0.0, 0.0, 0.0, 0.0, 0.0, 0.0, 0.0, 0.0, 0.0, 0.0, 0.0, 0.0, 0.0, 0.0, 0.0, 0.0, 0.0, 0.0, 0.0, 0.0, 0.0, 0.0, 0.0, 0.0, 0.0, 0.0, 0.0, 0.0, 0.0, 0.0, 0.0, 0.0, 0.0, 0.0, 0.0, 0.0, 0.0, 0.0, 0.0, 0.0, 0.0, 0.0, 0.0, 0.0, 0.0, 0.0, 0.0, 0.0, 0.0, 0.0, 0.0, 0.0, 0.0, 0.0, 0.0, 0.0, 0.0, 0.0, 0.0, 0.0, 0.0, 0.0, 0.0, 0.0, 0.0, 0.0, 0.0, 0.0, 0.0, 0.0, 0.0, 0.0, 0.0, 0.0, 0.0, 0.0, 0.0, 0.0, 0.0, 0.0, 0.0, 0.0, 0.0, 0.0, 0.0, 0.0, 0.0, 0.0, 0.0, 0.0, 0.0, 0.0, 0.0, 0.0, 0.0, 0.0, 0.0, 0.0, 0.0, 0.0, 0.0, 0.0, 0.0, 0.0, 0.0, 0.0, 0.0, 0.0, 0.0, 0.0, 0.0, 0.0, 0.0, 0.0, 0.0, 0.0, 0.0, 0.0, 0.0, 0.0, 0.0, 0.0, 0.0, 0.0, 0.0, 0.0, 0.0, 0.0, 0.0, 0.0, 0.0, 0.0, 0.0, 0.0, 0.0, 0.0, 0.0, 0.0, 0.0, 0.0, 0.0, 0.0, 0.0, 0.0, 0.0, 0.0, 0.0, 0.0, 0.0, 0.0, 0.0, 0.0, 0.0, 0.0, 0.0, 0.0, 0.0, 0.0, 0.0, 0.0, 0.0, 0.0, 0.0, 0.0, 0.0, 0.0, 0.0, 0.0, 0.0, 0.0, 0.0, 0.0, 0.0, 0.0, 0.0, 0.0, 0.0, 0.0, 0.0, 0.0, 0.0, 0.0, 0.0, 0.0, 0.0, 0.0, 0.0, 0.0, 0.0, 0.0, 0.0, 0.0, 0.0, 0.0, 0.0, 0.0, 0.0, 0.0, 0.0, 0.0, 0.0, 0.0, 0.0, 0.0, 0.0, 0.0, 0.0, 0.0, 0.0, 0.0, 0.0, 0.0, 0.0, 0.0, 0.0, 0.0, 0.0, 0.0, 0.0, 0.0, 0.0, 0.0, 0.0, 0.0, 0.0, 0.0, 0.0, 0.0, 0.0, 0.0, 0.0, 0.0, 0.0, 0.0, 0.0, 0.0, 0.0, 0.0, 0.0, 0.0, 0.0, 0.0, 0.0, 0.0, 0.0, 0.0, 0.0, 0.0, 0.0, 0.0, 0.0, 0.0, 0.0, 0.0, 0.0, 0.0, 0.0, 0.0, 0.0, 0.0, 0.0, 0.0, 0.0, 0.0, 0.0, 0.0, 0.0, 0.0, 0.0, 0.0, 0.0, 0.0, 0.0, 0.0, 0.0, 0.0, 0.0, 0.0, 0.0, 0.0, 0.0, 0.0, 0.0, 0.0, 0.0, 0.0, 0.0, 0.0, 0.0, 0.0, 0.0, 0.0, 0.0, 0.0, 0.0, 0.0, 0.0, 0.0, 0.0, 0.0, 0.0, 0.0, 0.0, 0.0, 0.0, 0.0, 0.0, 0.0, 0.0, 0.0, 0.0, 0.0, 0.0, 0.0, 0.0, 0.0, 0.0, 0.0, 0.0, 0.0, 0.0, 0.0, 0.0, 0.0, 0.0, 0.0, 0.0, 0.0, 0.0, 0.0, 0.0, 0.0, 0.0, 0.0, 0.0, 0.0, 0.0, 0.0, 0.0, 0.0, 0.0, 0.0, 0.0, 0.0, 0.0, 0.0, 0.0, 0.0, 0.0, 0.0, 0.0, 0.0, 0.0, 0.0, 0.0, 0.0, 0.0, 0.0, 0.0, 0.0, 0.0, 0.0, 0.0, 0.0, 0.0, 0.0, 0.0, 0.0, 0.0, 0.0, 0.0, 0.0, 0.0, 0.0, 0.0, 0.0, 0.0, 0.0, 0.0, 0.0, 0.0, 0.0, 0.0, 0.0, 0.0, 0.0, 0.0, 0.0, 0.0, 0.0, 0.0, 0.0, 0.0, 0.0, 0.0, 0.0, 0.0, 0.0, 0.0, 0.0, 0.0, 0.0, 0.0, 0.0, 0.0, 0.0, 0.0, 0.0, 0.0, 0.0, 0.0, 0.0, 0.0, 0.0, 0.0, 0.0, 0.0, 0.0, 0.0, 0.0, 0.0, 0.0, 0.0, 0.0, 0.0, 0.0, 0.0, 0.0, 0.0, 0.0, 0.0, 0.0, 0.0, 0.0, 0.0, 0.0, 0.0, 0.0, 0.0, 0.0, 0.0, 0.0, 0.0, 0.0, 0.0, 0.0, 0.0, 0.0, 0.0, 0.0, 0.0, 0.0, 0.0, 0.0, 0.0, 0.0, 0.0, 0.0, 0.0, 0.0, 0.0, 0.0, 0.0, 0.0, 0.0, 0.0, 0.0, 0.0, 0.0, 0.0, 0.0, 0.0, 0.0, 0.0, 0.0, 0.0, 0.0, 0.0, 0.0, 0.0, 0.0, 0.0, 0.0, 0.0, 0.0, 0.0, 0.0, 0.0, 0.0, 0.0, 0.0, 0.0, 0.0, 0.0, 0.0, 0.0, 0.0, 0.0, 0.0, 0.0, 0.0, 0.0, 0.0, 0.0, 0.0, 0.0, 0.0, 0.0, 0.0, 0.0, 0.0, 0.0, 0.0, 0.0, 0.0, 0.0, 0.0, 0.0, 0.0, 0.0, 0.0, 0.0, 0.0, 0.0, 0.0, 0.0, 0.0, 0.0, 0.0, 0.0, 0.0, 0.0, 0.0, 0.0, 0.0, 0.0, 0.0, 0.0, 0.0, 0.0, 0.0, 0.0, 0.0, 0.0, 0.0, 0.0, 0.0, 0.0, 0.0, 0.0, 0.0, 0.0, 0.0, 0.0, 0.0, 0.0, 0.0, 0.0, 0.0, 0.0, 0.0, 0.0, 0.0, 0.0, 0.0, 0.0, 0.0, 0.0, 0.0, 0.0, 0.0, 0.0, 0.0, 0.0, 0.0, 0.0, 0.0, 0.0, 0.0, 0.0, 0.0, 0.0, 0.0, 0.0, 0.0, 0.0, 0.0, 0.0, 0.0, 0.0, 0.0, 0.0, 0.0, 0.0, 0.0, 0.0, 0.0, 0.0, 0.0, 0.0, 0.0, 0.0, 0.0, 0.0, 0.0, 0.0, 0.0, 0.0, 0.0, 0.0, 0.0, 0.0, 0.0, 0.0, 0.0, 0.0, 0.0, 0.0, 0.0, 0.0, 0.0, 0.0, 0.0, 0.0, 0.0, 0.0, 0.0, 0.0, 0.0, 0.0, 0.0, 0.0, 0.0, 0.0, 0.0, 0.0, 0.0, 0.0, 0.0, 0.0, 0.0, 0.0, 0.0, 0.0, 0.0, 0.0, 0.0, 0.0, 0.0, 0.0, 0.0, 0.0, 0.0, 0.0, 0.0, 0.0, 0.0, 0.0, 0.0, 0.0, 0.0, 0.0, 0.0, 0.0, 0.0, 0.0, 0.0, 0.0, 0.0, 0.0, 0.0, 0.0, 0.0, 0.0, 0.0, 0.0, 0.0, 0.0, 0.0, 0.0, 0.0, 0.0, 0.0, 0.0, 0.0, 0.0, 0.0, 0.0, 0.0, 0.0, 0.0, 0.0, 0.0, 0.0, 0.0, 0.0, 0.0, 0.0, 0.0, 0.0, 0.0, 0.0, 0.0, 0.0, 0.0, 0.0, 0.0, 0.0, 0.0, 0.0, 0.0, 0.0, 0.0, 0.0, 0.0, 0.0, 0.0, 0.0, 0.0, 0.0, 0.0, 0.0, 0.0, 0.0, 0.0, 0.0, 0.0, 0.0, 0.0, 0.0, 0.0, 0.0, 0.0, 0.0, 0.0, 0.0, 0.0, 0.0, 0.0, 0.0, 0.0, 0.0, 0.0, 0.0, 0.0, 0.0, 0.0, 0.0, 0.0, 0.0, 0.0, 0.0, 0.0, 0.0, 0.0, 0.0, 0.0, 0.0, 0.0, 0.0, 0.0, 0.0, 0.0, 0.0, 0.0, 0.0, 0.0, 0.0, 0.0, 0.0, 0.0, 0.0, 0.0, 0.0, 0.0, 0.0, 0.0, 0.0, 0.0, 0.0, 0.0, 0.0, 0.0, 0.0, 0.0, 0.0, 0.0, 0.0, 0.0, 0.0, 0.0, 0.0, 0.0, 0.0, 0.0, 0.0, 0.0, 0.0, 0.0, 0.0, 0.0, 0.0, 0.0, 0.0, 0.0, 0.0, 0.0, 0.0, 0.0, 0.0, 0.0, 0.0, 0.0, 0.0, 0.0, 0.0, 0.0, 0.0, 0.0, 0.0, 0.0, 0.0, 0.0, 0.0, 0.0, 0.0, 0.0, 0.0, 0.0, 0.0, 0.0, 0.0, 0.0, 0.0, 0.0, 0.0, 0.0, 0.0, 0.0, 0.0, 0.0, 0.0, 0.0, 0.0, 0.0, 0.0, 0.0, 0.0, 0.0, 0.0, 0.0, 0.0, 0.0, 0.0, 0.0, 0.0, 0.0, 0.0, 0.0, 0.0, 0.0, 0.0, 0.0, 0.0, 0.0, 0.0, 0.0, 0.0, 0.0, 0.0, 0.0, 0.0, 0.0, 0.0, 0.0, 0.0, 0.0, 0.0, 0.0, 0.0, 0.0, 0.0, 0.0, 0.0, 0.0, 0.0, 0.0, 0.0, 0.0, 0.0, 0.0, 0.0, 0.0, 0.0, 0.0, 0.0, 0.0, 0.0, 0.0, 0.0, 0.0, 0.0, 0.0, 0.0, 0.0, 0.0, 0.0, 0.0, 0.0, 0.0, 0.0, 0.0, 0.0, 0.0, 0.0, 0.0, 0.0, 0.0, 0.0, 0.0, 0.0, 0.0, 0.0, 0.0, 0.0, 0.0, 0.0, 0.0, 0.0, 0.0, 0.0, 0.0, 0.0, 0.0, 0.0, 0.0, 0.0, 0.0, 0.0, 0.0, 0.0, 0.0, 0.0, 0.0, 0.0, 0.0, 0.0, 0.0, 0.0, 0.0, 0.0, 0.0, 0.0, 0.0, 0.0, 0.0, 0.0, 0.0, 0.0, 0.0, 0.0, 0.0, 0.0, 0.0, 0.0, 0.0, 0.0, 0.0, 0.0, 0.0, 0.0, 0.0, 0.0, 0.0, 0.0, 0.0, 0.0, 0.0, 0.0, 0.0, 0.0, 0.0, 0.0, 0.0, 0.0, 0.0, 0.0, 0.0, 0.0, 0.0, 0.0, 0.0, 0.0, 0.0, 0.0, 0.0, 0.0, 0.0, 0.0, 0.0, 0.0, 0.0, 0.0, 0.0, 0.0, 0.0, 0.0, 0.0, 0.0, 0.0, 0.0, 0.0, 0.0, 0.0, 0.0, 0.0, 0.0, 0.0, 0.0, 0.0, 0.0, 0.0, 0.0, 0.0, 0.0, 0.0, 0.0, 0.0, 0.0, 0.0, 0.0, 0.0, 0.0, 0.0, 0.0, 0.0, 0.0, 0.0, 0.0, 0.0, 0.0, 0.0, 0.0, 0.0, 0.0, 0.0, 0.0, 0.0, 0.0, 0.0, 0.0, 0.0, 0.0, 0.0, 0.0, 0.0, 0.0, 0.0, 0.0, 0.0, 0.0, 0.0, 0.0, 0.0, 0.0, 0.0, 0.0, 0.0, 0.0, 0.0, 0.0, 0.0, 0.0, 0.0, 0.0, 0.0, 0.0, 0.0, 0.0, 0.0, 0.0, 0.0, 0.0, 0.0, 0.0, 0.0, 0.0, 0.0, 0.0, 0.0, 0.0, 0.0, 0.0, 0.0, 0.0, 0.0, 0.0, 0.0, 0.0, 0.0, 0.0, 0.0, 0.0, 0.0, 0.0, 0.0, 0.0, 0.0, 0.0, 0.0, 0.0, 0.0, 0.0, 0.0, 0.0, 0.0, 0.0, 0.0, 0.0, 0.0, 0.0, 0.0, 0.0, 0.0, 0.0, 0.0, 0.0, 0.0, 0.0, 0.0, 0.0, 0.0, 0.0, 0.0, 0.0, 0.0, 0.0, 0.0, 0.0, 0.0, 0.0, 0.0, 0.0, 0.0, 0.0, 0.0, 0.0, 0.0, 0.0, 0.0, 0.0, 0.0, 0.0, 0.0, 0.0, 0.0, 0.0, 0.0, 0.0, 0.0, 0.0, 0.0, 0.0, 0.0, 0.0, 0.0, 0.0, 0.0, 0.0, 0.0, 0.0, 0.0, 0.0, 0.0, 0.0, 0.0, 0.0, 0.0, 0.0, 0.0, 0.0, 0.0, 0.0, 0.0, 0.0, 0.0, 0.0, 0.0, 0.0, 0.0, 0.0, 0.0, 0.0, 0.0, 0.0, 0.0, 0.0, 0.0, 0.0, 0.0, 0.0, 0.0, 0.0, 0.0, 0.0, 0.0, 0.0, 0.0, 0.0, 0.0, 0.0, 0.0, 0.0, 0.0, 0.0, 0.0, 0.0, 0.0, 0.0, 0.0, 0.0, 0.0, 0.0, 0.0, 0.0, 0.0, 0.0, 0.0, 0.0, 0.0, 0.0, 0.0, 0.0, 0.0, 0.0, 0.0, 0.0, 0.0, 0.0, 0.0, 0.0, 0.0, 0.0, 0.0, 0.0, 0.0, 0.0, 0.0, 0.0, 0.0, 0.0, 0.0, 0.0, 0.0, 0.0, 0.0, 0.0, 0.0, 0.0, 0.0, 0.0, 0.0, 0.0, 0.0, 0.0, 0.0, 0.0, 0.0, 0.0, 0.0, 0.0, 0.0, 0.0, 0.0, 0.0, 0.0, 0.0, 0.0, 0.0, 0.0, 0.0, 0.0, 0.0, 0.0, 0.0, 0.0, 0.0, 0.0, 0.0, 0.0, 0.0, 0.0, 0.0, 0.0, 0.0, 0.0, 0.0, 0.0, 0.0, 0.0, 0.0, 0.0, 0.0, 0.0, 0.0, 0.0, 0.0, 0.0, 0.0, 0.0, 0.0, 0.0, 0.0, 0.0, 0.0, 0.0, 0.0, 0.0, 0.0, 0.0, 0.0, 0.0, 0.0, 0.0, 0.0, 0.0, 0.0, 0.0, 0.0, 0.0, 0.0, 0.0, 0.0, 0.0, 0.0, 0.0, 0.0, 0.0, 0.0, 0.0, 0.0, 0.0, 0.0, 0.0, 0.0, 0.0, 0.0, 0.0, 0.0, 0.0, 0.0, 0.0, 0.0, 0.0, 0.0, 0.0, 0.0, 0.0, 0.0, 0.0, 0.0, 0.0, 0.0, 0.0, 0.0, 0.0, 0.0, 0.0, 0.0, 0.0, 0.0, 0.0, 0.0, 0.0, 0.0, 0.0, 0.0, 0.0, 0.0, 0.0, 0.0, 0.0, 0.0, 0.0, 0.0, 0.0, 0.0, 0.0, 0.0, 0.0, 0.0, 0.0, 0.0, 0.0, 0.0, 0.0, 0.0, 0.0, 0.0, 0.0, 0.0, 0.0, 0.0, 0.0, 0.0, 0.0, 0.0, 0.0, 0.0, 0.0, 0.0, 0.0, 0.0, 0.0, 0.0, 0.0, 0.0, 0.0, 0.0, 0.0, 0.0, 0.0, 0.0, 0.0, 0.0, 0.0, 0.0, 0.0, 0.0, 0.0, 0.0, 0.0, 0.0, 0.0, 0.0, 0.0, 0.0, 0.0, 0.0, 0.0, 0.0, 0.0, 0.0, 0.0, 0.0, 0.0, 0.0, 0.0, 0.0, 0.0, 0.0, 0.0, 0.0, 0.0, 0.0, 0.0, 0.0, 0.0, 0.0, 0.0, 0.0, 0.0, 0.0, 0.0, 0.0, 0.0, 0.0, 0.0, 0.0, 0.0, 0.0, 0.0, 0.0, 0.0, 0.0, 0.0, 0.0, 0.0, 0.0, 0.0, 0.0, 0.0, 0.0, 0.0, 0.0, 0.0, 0.0, 0.0, 0.0, 0.0, 0.0, 0.0, 0.0, 0.0, 0.0, 0.0, 0.0, 0.0, 0.0, 0.0, 0.0, 0.0, 0.0, 0.0, 0.0, 0.0, 0.0, 0.0, 0.0, 0.0, 0.0, 0.0, 0.0, 0.0, 0.0, 0.0, 0.0, 0.0, 0.0, 0.0, 0.0, 0.0, 0.0, 0.0, 0.0, 0.0, 0.0, 0.0, 0.0, 0.0, 0.0, 0.0, 0.0, 0.0, 0.0, 0.0, 0.0, 0.0, 0.0, 0.0, 0.0, 0.0, 0.0, 0.0, 0.0, 0.0, 0.0, 0.0, 0.0, 0.0, 0.0, 0.0, 0.0, 0.0, 0.0, 0.0, 0.0, 0.0, 0.0, 0.0, 0.0, 0.0, 0.0, 0.0, 0.0, 0.0, 0.0, 0.0, 0.0, 0.0, 0.0, 0.0, 0.0, 0.0, 0.0, 0.0, 0.0, 0.0, 0.0, 0.0, 0.0, 0.0, 0.0, 0.0, 0.0, 0.0, 0.0, 0.0, 0.0, 0.0, 0.0, 0.0, 0.0, 0.0, 0.0, 0.0, 0.0, 0.0, 0.0, 0.0, 0.0, 0.0, 0.0, 0.0, 0.0, 0.0, 0.0, 0.0, 0.0, 0.0, 0.0, 0.0, 0.0, 0.0, 0.0, 0.0, 0.0, 0.0, 0.0, 0.0, 0.0, 0.0, 0.0, 0.0, 0.0, 0.0, 0.0, 0.0, 0.0, 0.0, 0.0, 0.0, 0.0, 0.0, 0.0, 0.0, 0.0, 0.0, 0.0, 0.0, 0.0, 0.0, 0.0, 0.0, 0.0, 0.0, 0.0, 0.0, 0.0, 0.0, 0.0, 0.0, 0.0, 0.0, 0.0, 0.0, 0.0, 0.0, 0.0, 0.0, 0.0, 0.0, 0.0, 0.0, 0.0, 0.0, 0.0, 0.0, 0.0, 0.0, 0.0, 0.0, 0.0, 0.0, 0.0, 0.0, 0.0, 0.0, 0.0, 0.0, 0.0, 0.0, 0.0, 0.0, 0.0, 0.0, 0.0, 0.0, 0.0, 0.0, 0.0, 0.0, 0.0, 0.0, 0.0, 0.0, 0.0, 0.0, 0.0, 0.0, 0.0, 0.0, 0.0, 0.0, 0.0, 0.0, 0.0, 0.0, 0.0, 0.0, 0.0, 0.0, 0.0, 0.0, 0.0, 0.0, 0.0, 0.0, 0.0, 0.0, 0.0, 0.0, 0.0, 0.0, 0.0, 0.0, 0.0, 0.0, 0.0, 0.0, 0.0, 0.0, 0.0, 0.0, 0.0, 0.0, 0.0, 0.0, 0.0, 0.0, 0.0, 0.0, 0.0, 0.0, 0.0, 0.0, 0.0, 0.0, 0.0, 0.0, 0.0, 0.0, 0.0, 0.0, 0.0, 0.0, 0.0, 0.0, 0.0, 0.0, 0.0, 0.0, 0.0, 0.0, 0.0, 0.0, 0.0, 0.0, 0.0, 0.0, 0.0, 0.0, 0.0, 0.0, 0.0, 0.0, 0.0, 0.0, 0.0, 0.0, 0.0, 0.0, 0.0, 0.0, 0.0, 0.0, 0.0, 0.0, 0.0, 0.0, 0.0, 0.0, 0.0, 0.0, 0.0, 0.0, 0.0, 0.0, 0.0, 0.0, 0.0, 0.0, 0.0, 0.0, 0.0, 0.0, 0.0, 0.0, 0.0, 0.0, 0.0, 0.0, 0.0, 0.0, 0.0, 0.0, 0.0, 0.0, 0.0, 0.0, 0.0, 0.0, 0.0, 0.0, 0.0, 0.0, 0.0, 0.0, 0.0, 0.0, 0.0, 0.0, 0.0, 0.0, 0.0, 0.0, 0.0, 0.0, 0.0, 0.0, 0.0, 0.0, 0.0, 0.0, 0.0, 0.0, 0.0, 0.0, 0.0, 0.0, 0.0, 0.0, 0.0, 0.0, 0.0, 0.0, 0.0, 0.0, 0.0, 0.0, 0.0, 0.0, 0.0, 0.0, 0.0, 0.0, 0.0, 0.0, 0.0, 0.0, 0.0, 0.0, 0.0, 0.0, 0.0, 0.0, 0.0, 0.0, 0.0, 0.0, 0.0, 0.0, 0.0, 0.0, 0.0, 0.0, 0.0, 0.0, 0.0, 0.0, 0.0, 0.0, 0.0, 0.0, 0.0, 0.0, 0.0, 0.0, 0.0, 0.0, 0.0, 0.0, 0.0, 0.0, 0.0, 0.0, 0.0, 0.0, 0.0, 0.0, 0.0, 0.0, 0.0, 0.0, 0.0, 0.0, 0.0, 0.0, 0.0, 0.0, 0.0, 0.0, 0.0, 0.0, 0.0, 0.0, 0.0, 0.0, 0.0, 0.0, 0.0, 0.0, 0.0, 0.0, 0.0, 0.0, 0.0, 0.0, 0.0, 0.0, 0.0, 0.0, 0.0, 0.0, 0.0, 0.0, 0.0, 0.0, 0.0, 0.0, 0.0, 0.0, 0.0, 0.0, 0.0, 0.0, 0.0, 0.0, 0.0, 0.0, 0.0, 0.0, 0.0, 0.0, 0.0, 0.0, 0.0, 0.0, 0.0, 0.0, 0.0, 0.0, 0.0, 0.0, 0.0, 0.0, 0.0, 0.0, 0.0, 0.0, 0.0, 0.0, 0.0, 0.0, 0.0, 0.0, 0.0, 0.0, 0.0, 0.0, 0.0, 0.0, 0.0, 0.0, 0.0, 0.0, 0.0, 0.0, 0.0, 0.0, 0.0, 0.0, 0.0, 0.0, 0.0, 0.0, 0.0, 0.0, 0.0, 0.0, 0.0, 0.0, 0.0, 0.0, 0.0, 0.0, 0.0, 0.0, 0.0, 0.0, 0.0, 0.0, 0.0, 0.0, 0.0, 0.0, 0.0, 0.0, 0.0, 0.0, 0.0, 0.0, 0.0, 0.0, 0.0, 0.0, 0.0, 0.0, 0.0, 0.0, 0.0, 0.0, 0.0, 0.0, 0.0, 0.0, 0.0, 0.0, 0.0, 0.0, 0.0, 0.0, 0.0, 0.0, 0.0, 0.0, 0.0, 0.0, 0.0, 0.0, 0.0, 0.0, 0.0, 0.0, 0.0, 0.0, 0.0, 0.0, 0.0, 0.0, 0.0, 0.0, 0.0, 0.0, 0.0, 0.0, 0.0, 0.0, 0.0, 0.0, 0.0, 0.0, 0.0, 0.0, 0.0, 0.0, 0.0, 0.0, 0.0, 0.0, 0.0, 0.0, 0.0, 0.0, 0.0, 0.0, 0.0, 0.0, 0.0, 0.0, 0.0, 0.0, 0.0, 0.0, 0.0, 0.0, 0.0, 0.0, 0.0, 0.0, 0.0, 0.0, 0.0, 0.0, 0.0, 0.0, 0.0, 0.0, 0.0, 0.0, 0.0, 0.0, 0.0, 0.0, 0.0, 0.0, 0.0, 0.0, 0.0, 0.0, 0.0, 0.0, 0.0, 0.0, 0.0, 0.0, 0.0, 0.0, 0.0, 0.0, 0.0, 0.0, 0.0, 0.0, 0.0, 0.0, 0.0, 0.0, 0.0, 0.0, 0.0, 0.0, 0.0, 0.0, 0.0, 0.0, 0.0, 0.0, 0.0, 0.0, 0.0, 0.0, 0.0, 0.0, 0.0, 0.0, 0.0, 0.0, 0.0, 0.0, 0.0, 0.0, 0.0, 0.0, 0.0, 0.0, 0.0, 0.0, 0.0, 0.0, 0.0, 0.0, 0.0, 0.0, 0.0, 0.0, 0.0, 0.0, 0.0, 0.0, 0.0, 0.0, 0.0, 0.0, 0.0, 0.0, 0.0, 0.0, 0.0, 0.0, 0.0, 0.0, 0.0, 0.0, 0.0, 0.0, 0.0, 0.0, 0.0, 0.0, 0.0, 0.0, 0.0, 0.0, 0.0, 0.0, 0.0, 0.0, 0.0, 0.0, 0.0, 0.0, 0.0, 0.0, 0.0, 0.0, 0.0, 0.0, 0.0, 0.0, 0.0, 0.0, 0.0, 0.0, 0.0, 0.0, 0.0, 0.0, 0.0, 0.0, 0.0, 0.0, 0.0, 0.0, 0.0, 0.0, 0.0, 0.0, 0.0, 0.0, 0.0, 0.0, 0.0, 0.0, 0.0, 0.0, 0.0, 0.0, 0.0, 0.0, 0.0, 0.0, 0.0, 0.0, 0.0, 0.0, 0.0, 0.0, 0.0, 0.0, 0.0, 0.0, 0.0, 0.0, 0.0, 0.0, 0.0, 0.0, 0.0, 0.0, 0.0, 0.0, 0.0, 0.0, 0.0, 0.0, 0.0, 0.0, 0.0, 0.0, 0.0, 0.0, 0.0, 0.0, 0.0, 0.0, 0.0, 0.0, 0.0, 0.0, 0.0, 0.0, 0.0, 0.0, 0.0, 0.0, 0.0, 0.0, 0.0, 0.0, 0.0, 0.0, 0.0, 0.0, 0.0, 0.0, 0.0, 0.0, 0.0, 0.0, 0.0, 0.0, 0.0, 0.0, 0.0, 0.0, 0.0, 0.0, 0.0, 0.0, 0.0, 0.0, 0.0, 0.0, 0.0, 0.0, 0.0, 0.0, 0.0, 0.0, 0.0, 0.0, 0.0, 0.0, 0.0, 0.0, 0.0, 0.0, 0.0, 0.0, 0.0, 0.0, 0.0, 0.0, 0.0, 0.0, 0.0, 0.0, 0.0, 0.0, 0.0, 0.0, 0.0, 0.0, 0.0, 0.0, 0.0, 0.0, 0.0, 0.0, 0.0, 0.0, 0.0, 0.0, 0.0, 0.0, 0.0, 0.0, 0.0, 0.0, 0.0, 0.0, 0.0, 0.0, 0.0, 0.0, 0.0, 0.0, 0.0, 0.0, 0.0, 0.0, 0.0, 0.0, 0.0, 0.0, 0.0, 0.0, 0.0, 0.0, 0.0, 0.0, 0.0, 0.0, 0.0, 0.0, 0.0, 0.0, 0.0, 0.0, 0.0, 0.0, 0.0, 0.0, 0.0, 0.0, 0.0, 0.0, 0.0, 0.0, 0.0, 0.0, 0.0, 0.0, 0.0, 0.0, 0.0, 0.0, 0.0, 0.0, 0.0, 0.0, 0.0, 0.0, 0.0, 0.0, 0.0, 0.0, 0.0, 0.0, 0.0, 0.0, 0.0, 0.0, 0.0, 0.0, 0.0, 0.0, 0.0, 0.0, 0.0, 0.0, 0.0, 0.0, 0.0, 0.0, 0.0, 0.0, 0.0, 0.0, 0.0, 0.0, 0.0, 0.0, 0.0, 0.0, 0.0, 0.0, 0.0, 0.0, 0.0, 0.0, 0.0, 0.0, 0.0, 0.0, 0.0, 0.0, 0.0, 0.0, 0.0, 0.0, 0.0, 0.0, 0.0, 0.0, 0.0, 0.0, 0.0, 0.0, 0.0, 0.0, 0.0, 0.0, 0.0, 0.0, 0.0, 0.0])
me_cone.materials.append(mat_blade)
me_cone.materials.append(mat_gem)
me_cone.materials.append(mat_material_001)
me_cone.materials.append(mat_material_002)
me_cone.use_remesh_preserve_volume = False
me_cone.use_remesh_preserve_attributes = False
me_cone.use_mirror_vertex_groups = False
me_cone.update()
me_cube_001 = bpy.data.meshes.new('Cube.001')
me_cube_001.from_pydata([(0.7609, 0.6255, -0.3891), (0.7609, -0.5365, -0.3893), (0.8507, -0.488, -4.713), (0.08062, 0.004053, -4.713), (1.0, 0.4201, 1.352), (1.0, -0.4201, 1.352), (0.1336, 0.4869, -4.713), (0.03692, 0.5079, -1.078), (0.8773, 0.5079, -1.078), (0.8773, -0.4591, -1.078), (0.03692, -0.4591, -1.078), (0.03692, 0.003365, -1.078), (0.9508, -1.653e-07, -0.3891), (4.786, 4.816e-05, 0.9064), (1.134, -4.547e-07, 1.381), (4.786, 4.813e-05, 1.219), (1.012, 0.003365, -1.078), (4.786, -0.08629, 1.219), (0.8773, 0.4818, 0.8537), (0.8773, -0.7231, 0.8537), (4.786, -0.08629, 0.9063), (4.786, 0.08644, 1.219), (4.786, 0.08644, 0.9063), (1.033, -3.636e-07, 0.8538), (0.0, 0.6255, -0.3824), (0.0, -0.5365, -0.3826), (0.0, 0.3999, 1.352), (0.0, -0.3999, 1.352), (0.0, 0.5079, -1.078), (0.0, -0.4591, -1.078), (0.0, 0.003365, -1.078), (0.0, -2.27e-07, 1.381), (0.0, 0.6255, 0.6644), (0.0, -0.7915, 0.7058), (0.51, 0.4869, -4.713), (0.1081, -0.488, -4.713), (0.4985, -0.5381, -4.713), (2.322, -0.3073, 1.33), (2.902, -0.2571, 1.242), (2.902, -0.2571, 0.87), (2.283, -0.3059, 0.851), (2.922, 2.897e-05, 0.8701), (2.307, 0.001835, 0.8511), (2.283, 0.3089, 0.851), (2.902, 0.2573, 0.87), (2.902, 0.2573, 1.242), (2.322, 0.3075, 1.33), (2.326, 2.935e-05, 1.33), (2.905, 2.89e-05, 1.242), (0.0, -0.7438, 0.8537), (0.0, -0.6522, -0.08439), (0.7609, -0.5794, -0.09115), (0.8613, 0.003011, -2.935), (0.9244, 0.003394, -2.389), (0.8121, -0.4287, -2.389), (0.765, -0.4069, -2.935), (0.1619, -0.4069, -2.935), (0.1094, -0.4287, -2.389), (0.1094, 0.003394, -2.389), (0.118, 0.007247, -2.935), (0.8121, 0.459, -2.389), (0.765, 0.423, -2.935), (0.1619, 0.423, -2.935), (0.1094, 0.459, -2.389), (1.123, 0.4676, 0.8532), (1.231, 0.4673, 1.327), (1.231, -0.4672, 1.327), (1.255, 0.0003199, 0.8533), (1.342, 4.748e-06, 1.327), (1.123, -0.5896, 0.8532), (0.943, -2.101e-07, -0.07136), (0.7609, 0.5927, -0.07139), (0.0, 0.6255, -0.1078), (0.4964, -0.473, -2.389), (0.4964, -0.5067, -1.078), (0.1343, -1.459, -4.391), (0.4964, -0.4487, -2.935), (0.8931, -0.0005537, -4.713), (0.5061, 0.5689, -1.078), (0.5061, 0.4744, -2.935), (0.5061, 0.5145, -2.389), (0.7885, 0.4869, -4.713), (0.1343, -1.566, -4.713), (0.8504, -0.5394, -0.8554), (0.8504, 0.6076, -0.8554), (1.024, -0.0003581, -0.8555), (0.0, -0.5391, -0.8554), (0.0, 0.607, -0.8554), (0.8239, -0.5673, -0.6402), (1.014, -0.001795, -0.6402), (0.0, -0.5671, -0.6402), (0.8239, 0.6459, -0.6402), (0.0, 0.6454, -0.6402), (0.8177, -0.4838, -2.935), (0.8233, -0.488, -4.287), (0.7885, 0.4869, -4.287), (0.8931, -0.0005537, -4.287), (0.4985, -0.5381, -4.287), (0.1081, -0.488, -4.287), (0.51, 0.4869, -4.287), (0.1336, 0.4869, -4.287), (0.08062, 0.004053, -4.287), (0.0481, 0.008277, -2.935), (0.8177, 0.5022, -2.935), (0.9322, 0.003244, -2.935), (0.1011, -0.4838, -2.935), (0.1011, 0.5022, -2.935), (0.4985, -0.5334, -2.935), (0.51, 0.5633, -2.935), (0.8054, -1.566, -4.713), (0.4985, -1.616, -4.713), (0.8054, -1.459, -4.391), (0.4985, -1.509, -4.391), (5.258, 7.284e-05, 0.9064), (5.257, -0.08629, 0.9063), (5.257, 0.08644, 0.9063), (5.257, 0.08644, 1.219), (5.257, 7.282e-05, 1.219), (5.257, -0.08629, 1.219), (5.257, -0.08629, 1.141), (5.257, 0.08644, 1.141), (5.257, 0.08644, 1.066), (5.257, -0.08629, 1.066), (5.257, -0.08629, 0.9871), (5.257, 0.08644, 0.9871), (4.853, -0.08629, 1.219), (4.853, 0.08644, 1.219), (4.853, 5.167e-05, 1.219), (4.984, -0.08629, 1.219), (4.984, 0.08644, 1.219), (4.984, 5.849e-05, 1.219), (4.984, 5.842e-05, 1.386), (4.853, 5.16e-05, 1.386), (4.853, -0.08629, 1.386), (4.853, 0.08644, 1.386), (4.984, -0.08629, 1.386), (4.984, 0.08644, 1.386), (5.257, -0.08629, 1.141), (5.257, 0.08644, 1.141), (5.257, 0.08644, 1.138), (5.257, -0.08629, 1.138), (5.257, -0.08629, 1.066), (5.257, 0.08644, 1.066), (5.257, -0.08629, 1.064), (5.257, 0.08644, 1.064), (5.257, -0.08629, 0.9871), (5.257, 0.08644, 0.9871), (5.257, -0.08629, 0.985), (5.257, 0.08644, 0.985), (5.582, 7.284e-05, 0.9064), (5.582, -0.08629, 0.9063), (5.582, 0.08644, 0.9063), (5.627, 0.08644, 1.219), (5.627, 7.282e-05, 1.219), (5.627, -0.08629, 1.219), (5.627, -0.08629, 1.141), (5.627, 0.08644, 1.141), (5.661, 0.08644, 1.066), (5.661, 0.08644, 1.138), (5.661, -0.08629, 1.066), (5.661, -0.08629, 1.138), (5.643, -0.08629, 0.9871), (5.643, -0.08629, 1.064), (5.643, 0.08644, 0.9871), (5.643, 0.08644, 1.064), (5.582, -0.08629, 0.985), (5.582, 0.08644, 0.985)], [], [(85, 83, 9, 16), (41, 44, 22, 13), (96, 94, 2, 77), (52, 55, 93, 104), (79, 61, 103, 108), (100, 99, 34, 6), (111, 112, 110, 109), (24, 0, 91, 92), (7, 11, 30, 28), (11, 10, 29, 30), (95, 96, 77, 81), (45, 48, 15, 21), (44, 45, 21, 22), (84, 85, 16, 8), (71, 18, 23, 70), (38, 39, 20, 17), (48, 38, 17, 15), (39, 41, 13, 20), (13, 22, 115, 113), (12, 70, 51, 1), (1, 51, 50, 25), (4, 18, 32, 26), (4, 26, 31, 14), (98, 101, 3, 35), (116, 117, 153, 152), (1, 25, 90, 88), (59, 62, 106, 102), (71, 0, 24, 72), (19, 49, 33), (14, 31, 27, 5), (23, 18, 64, 67), (40, 42, 41, 39), (68, 66, 37, 47), (47, 37, 38, 48), (18, 4, 65, 64), (37, 40, 39, 38), (66, 69, 40, 37), (43, 46, 45, 44), (64, 65, 46, 43), (46, 47, 48, 45), (4, 14, 68, 65), (42, 43, 44, 41), (49, 19, 5, 27), (10, 11, 58, 57), (50, 51, 19, 33), (57, 58, 59, 56), (16, 9, 54, 53), (53, 54, 55, 52), (9, 74, 73, 54), (54, 73, 76, 55), (7, 78, 80, 63), (63, 80, 79, 62), (11, 7, 63, 58), (58, 63, 62, 59), (8, 16, 53, 60), (60, 53, 52, 61), (19, 23, 67, 69), (67, 64, 43, 42), (69, 67, 42, 40), (5, 19, 69, 66), (65, 68, 47, 46), (14, 5, 66, 68), (18, 71, 72, 32), (0, 71, 70, 12), (51, 70, 23, 19), (76, 73, 57, 56), (56, 59, 102, 105), (36, 2, 109, 110), (73, 74, 10, 57), (80, 78, 8, 60), (112, 75, 82, 110), (79, 80, 60, 61), (94, 97, 112, 111), (0, 12, 89, 91), (12, 1, 88, 89), (83, 86, 29, 10, 74, 9), (87, 84, 8, 78, 7, 28), (89, 88, 83, 85), (88, 90, 86, 83), (91, 89, 85, 84), (92, 91, 84, 87), (103, 104, 96, 95), (102, 106, 100, 101), (106, 108, 99, 100), (93, 107, 97, 94), (104, 93, 94, 96), (105, 102, 101, 98), (97, 107, 105, 98), (99, 108, 103, 95), (76, 56, 105, 107), (61, 52, 104, 103), (81, 77, 2, 36, 35, 3, 6, 34), (35, 36, 110, 82), (55, 76, 107, 93), (101, 100, 6, 3), (99, 95, 81, 34), (62, 79, 108, 106), (97, 98, 75, 112), (98, 35, 82, 75), (2, 94, 111, 109), (15, 17, 125, 127), (20, 13, 113, 114), (17, 20, 114, 147, 123, 145, 143, 122, 141, 140, 119, 137, 118, 128, 125), (22, 21, 126, 129, 116, 138, 120, 139, 142, 121, 144, 146, 124, 148, 115), (21, 15, 127, 126), (132, 133, 135, 131), (119, 140, 139, 120, 138, 137), (128, 130, 131, 135), (126, 127, 132, 134), (129, 130, 117, 116), (130, 128, 118, 117), (134, 132, 131, 136), (125, 128, 135, 133), (127, 125, 133, 132), (130, 129, 136, 131), (129, 126, 134, 136), (113, 115, 151, 149), (139, 140, 160, 158), (140, 141, 159, 160), (121, 142, 141, 122, 143, 144), (123, 147, 148, 124, 146, 145), (150, 149, 151, 166, 165), (155, 156, 152, 153, 154), (159, 157, 158, 160), (161, 163, 164, 162), (145, 146, 163, 161), (117, 118, 154, 153), (147, 114, 150, 165), (141, 142, 157, 159), (118, 137, 155, 154), (115, 148, 166, 151), (143, 145, 161, 162), (138, 116, 152, 156), (137, 138, 156, 155), (148, 147, 165, 166), (114, 113, 149, 150), (146, 144, 164, 163), (142, 139, 158, 157), (144, 143, 162, 164)])
_uv = me_cube_001.uv_layers.new(name='UVMap')
_uv.uv.foreach_set('vector', [0.0, 0.0, 0.0, 0.0, 0.0, 0.0, 0.0, 0.0, 0.0, 0.0, 0.0, 0.0, 0.0, 0.0, 0.0, 0.0, 0.0, 0.0, 0.0, 0.0, 0.0, 0.0, 0.0, 0.0, 0.0, 0.0, 0.0, 0.0, 0.0, 0.0, 0.0, 0.0, 0.0, 0.0, 0.0, 0.0, 0.0, 0.0, 0.0, 0.0, 0.0, 0.0, 0.0, 0.0, 0.0, 0.0, 0.0, 0.0, 0.0, 0.0, 0.0, 0.0, 0.0, 0.0, 0.0, 0.0, 0.0, 0.0, 0.0, 0.0, 0.0, 0.0, 0.0, 0.0, 0.0, 0.0, 0.0, 0.0, 0.0, 0.0, 0.0, 0.0, 0.0, 0.0, 0.0, 0.0, 0.0, 0.0, 0.0, 0.0, 0.0, 0.0, 0.0, 0.0, 0.0, 0.0, 0.0, 0.0, 0.0, 0.0, 0.0, 0.0, 0.0, 0.0, 0.0, 0.0, 0.0, 0.0, 0.0, 0.0, 0.0, 0.0, 0.0, 0.0, 0.0, 0.0, 0.0, 0.0, 0.0, 0.0, 0.0, 0.0, 0.0, 0.0, 0.0, 0.0, 0.0, 0.0, 0.0, 0.0, 0.0, 0.0, 0.0, 0.0, 0.0, 0.0, 0.0, 0.0, 0.0, 0.0, 0.0, 0.0, 0.0, 0.0, 0.0, 0.0, 0.0, 0.0, 0.0, 0.0, 0.0, 0.0, 0.0, 0.0, 0.0, 0.0, 0.0, 0.0, 0.0, 0.0, 0.0, 0.0, 0.0, 0.0, 0.0, 0.0, 0.0, 0.0, 0.0, 0.0, 0.0, 0.0, 0.0, 0.0, 0.0, 0.0, 0.0, 0.0, 0.0, 0.0, 0.0, 0.0, 0.0, 0.0, 0.0, 0.0, 0.0, 0.0, 0.0, 0.0, 0.0, 0.0, 0.0, 0.0, 0.0, 0.0, 0.0, 0.0, 0.0, 0.0, 0.0, 0.0, 0.0, 0.0, 0.0, 0.0, 0.0, 0.0, 0.0, 0.0, 0.0, 0.0, 0.0, 0.0, 0.0, 0.0, 0.0, 0.0, 0.0, 0.0, 0.0, 0.0, 0.0, 0.0, 0.0, 0.0, 0.0, 0.0, 0.0, 0.0, 0.0, 0.0, 0.0, 0.0, 0.0, 0.0, 0.0, 0.0, 0.0, 0.0, 0.0, 0.0, 0.0, 0.0, 0.0, 0.0, 0.0, 0.0, 0.0, 0.0, 0.0, 0.0, 0.0, 0.0, 0.0, 0.0, 0.0, 0.0, 0.0, 0.0, 0.0, 0.0, 0.0, 0.0, 0.0, 0.0, 0.0, 0.0, 0.0, 0.0, 0.0, 0.0, 0.0, 0.0, 0.0, 0.0, 0.0, 0.0, 0.0, 0.0, 0.0, 0.0, 0.0, 0.0, 0.0, 0.0, 0.0, 0.0, 0.0, 0.0, 0.0, 0.0, 0.0, 0.0, 0.0, 0.0, 0.0, 0.0, 0.0, 0.0, 0.0, 0.0, 0.0, 0.0, 0.0, 0.0, 0.0, 0.0, 0.0, 0.0, 0.0, 0.0, 0.0, 0.0, 0.0, 0.0, 0.0, 0.0, 0.0, 0.0, 0.0, 0.0, 0.0, 0.0, 0.0, 0.0, 0.0, 0.0, 0.0, 0.0, 0.0, 0.0, 0.0, 0.0, 0.0, 0.0, 0.0, 0.0, 0.0, 0.0, 0.0, 0.0, 0.0, 0.0, 0.0, 0.0, 0.0, 0.0, 0.0, 0.0, 0.0, 0.0, 0.0, 0.0, 0.0, 0.0, 0.0, 0.0, 0.0, 0.0, 0.0, 0.0, 0.0, 0.0, 0.0, 0.0, 0.0, 0.0, 0.0, 0.0, 0.0, 0.0, 0.0, 0.0, 0.0, 0.0, 0.0, 0.0, 0.0, 0.0, 0.0, 0.0, 0.0, 0.0, 0.0, 0.0, 0.0, 0.0, 0.0, 0.0, 0.0, 0.0, 0.0, 0.0, 0.0, 0.0, 0.0, 0.0, 0.0, 0.0, 0.0, 0.0, 0.0, 0.0, 0.0, 0.0, 0.0, 0.0, 0.0, 0.0, 0.0, 0.0, 0.0, 0.0, 0.0, 0.0, 0.0, 0.0, 0.0, 0.0, 0.0, 0.0, 0.0, 0.0, 0.0, 0.0, 0.0, 0.0, 0.0, 0.0, 0.0, 0.0, 0.0, 0.0, 0.0, 0.0, 0.0, 0.0, 0.0, 0.0, 0.0, 0.0, 0.0, 0.0, 0.0, 0.0, 0.0, 0.0, 0.0, 0.0, 0.0, 0.0, 0.0, 0.0, 0.0, 0.0, 0.0, 0.0, 0.0, 0.0, 0.0, 0.0, 0.0, 0.0, 0.0, 0.0, 0.0, 0.0, 0.0, 0.0, 0.0, 0.0, 0.0, 0.0, 0.0, 0.0, 0.0, 0.0, 0.0, 0.0, 0.0, 0.0, 0.0, 0.0, 0.0, 0.0, 0.0, 0.0, 0.0, 0.0, 0.0, 0.0, 0.0, 0.0, 0.0, 0.0, 0.0, 0.0, 0.0, 0.0, 0.0, 0.0, 0.0, 0.0, 0.0, 0.0, 0.0, 0.0, 0.0, 0.0, 0.0, 0.0, 0.0, 0.0, 0.0, 0.0, 0.0, 0.0, 0.0, 0.0, 0.0, 0.0, 0.0, 0.0, 0.0, 0.0, 0.0, 0.0, 0.0, 0.0, 0.0, 0.0, 0.0, 0.0, 0.0, 0.0, 0.0, 0.0, 0.0, 0.0, 0.0, 0.0, 0.0, 0.0, 0.0, 0.0, 0.0, 0.0, 0.0, 0.0, 0.0, 0.0, 0.0, 0.0, 0.0, 0.0, 0.0, 0.0, 0.0, 0.0, 0.0, 0.0, 0.0, 0.0, 0.0, 0.0, 0.0, 0.0, 0.0, 0.0, 0.0, 0.0, 0.0, 0.0, 0.0, 0.0, 0.0, 0.0, 0.0, 0.0, 0.0, 0.0, 0.0, 0.0, 0.0, 0.0, 0.0, 0.0, 0.0, 0.0, 0.0, 0.0, 0.0, 0.0, 0.0, 0.0, 0.0, 0.0, 0.0, 0.0, 0.0, 0.0, 0.0, 0.0, 0.0, 0.0, 0.0, 0.0, 0.0, 0.0, 0.0, 0.0, 0.0, 0.0, 0.0, 0.0, 0.0, 0.0, 0.0, 0.0, 0.0, 0.0, 0.0, 0.0, 0.0, 0.0, 0.0, 0.0, 0.0, 0.0, 0.0, 0.0, 0.0, 0.0, 0.0, 0.0, 0.0, 0.0, 0.0, 0.0, 0.0, 0.0, 0.0, 0.0, 0.0, 0.0, 0.0, 0.0, 0.0, 0.0, 0.0, 0.0, 0.0, 0.0, 0.0, 0.0, 0.0, 0.0, 0.0, 0.0, 0.0, 0.0, 0.0, 0.0, 0.0, 0.0, 0.0, 0.0, 0.0, 0.0, 0.0, 0.0, 0.0, 0.0, 0.0, 0.0, 0.0, 0.0, 0.0, 0.0, 0.0, 0.0, 0.0, 0.0, 0.0, 0.0, 0.0, 0.0, 0.0, 0.0, 0.0, 0.0, 0.0, 0.0, 0.0, 0.0, 0.0, 0.0, 0.0, 0.0, 0.0, 0.0, 0.0, 0.0, 0.0, 0.0, 0.0, 0.0, 0.0, 0.0, 0.0, 0.0, 0.0, 0.0, 0.0, 0.0, 0.0, 0.0, 0.0, 0.0, 0.0, 0.0, 0.0, 0.0, 0.0, 0.0, 0.0, 0.0, 0.0, 0.0, 0.0, 0.0, 0.0, 0.0, 0.0, 0.0, 0.0, 0.0, 0.0, 0.0, 0.0, 0.0, 0.0, 0.0, 0.0, 0.0, 0.0, 0.0, 0.0, 0.0, 0.0, 0.0, 0.0, 0.0, 0.0, 0.0, 0.0, 0.0, 0.0, 0.0, 0.0, 0.0, 0.0, 0.0, 0.0, 0.0, 0.0, 0.0, 0.0, 0.0, 0.0, 0.0, 0.0, 0.0, 0.0, 0.0, 0.0, 0.0, 0.0, 0.0, 0.0, 0.0, 0.0, 0.0, 0.0, 0.0, 0.0, 0.0, 0.0, 0.0, 0.0, 0.0, 0.0, 0.0, 0.0, 0.0, 0.0, 0.0, 0.0, 0.0, 0.0, 0.0, 0.0, 0.0, 0.0, 0.0, 0.0, 0.0, 0.0, 0.0, 0.0, 0.0, 0.0, 0.0, 0.0, 0.0, 0.0, 0.0, 0.0, 0.0, 0.0, 0.0, 0.0, 0.0, 0.0, 0.0, 0.0, 0.0, 0.0, 0.0, 0.0, 0.0, 0.0, 0.0, 0.0, 0.0, 0.0, 0.0, 0.0, 0.0, 0.0, 0.0, 0.0, 0.0, 0.0, 0.0, 0.0, 0.0, 0.0, 0.0, 0.0, 0.0, 0.0, 0.0, 0.0, 0.0, 0.0, 0.0, 0.0, 0.0, 0.0, 0.0, 0.0, 0.0, 0.0, 0.0, 0.0, 0.0, 0.0, 0.0, 0.0, 0.0, 0.0, 0.0, 0.0, 0.0, 0.0, 0.0, 0.0, 0.0, 0.0, 0.0, 0.0, 0.0, 0.0, 0.0, 0.0, 0.0, 0.0, 0.0, 0.0, 0.0, 0.0, 0.0, 0.0, 0.0, 0.0, 0.0, 0.0, 0.0, 0.0, 0.0, 0.0, 0.0, 0.0, 0.0, 0.0, 0.0, 0.0, 0.0, 0.0, 0.0, 0.0, 0.0, 0.0, 0.0, 0.0, 0.0, 0.0, 0.0, 0.0, 0.0, 0.0, 0.0, 0.0, 0.0, 0.0, 0.0, 0.0, 0.0, 0.0, 0.0, 0.0, 0.0, 0.0, 0.0, 0.0, 0.0, 0.0, 0.0, 0.0, 0.0, 0.0, 0.0, 0.0, 0.0, 0.0, 0.0, 0.0, 0.0, 0.0, 0.0, 0.0, 0.0, 0.0, 0.0, 0.0, 0.0, 0.0, 0.0, 0.0, 0.0, 0.0, 0.0, 0.0, 0.0, 0.0, 0.0, 0.0, 0.0, 0.0, 0.0, 0.0, 0.0, 0.0, 0.0, 0.0, 0.0, 0.0, 0.0, 0.0, 0.0, 0.0, 0.0, 0.0, 0.0, 0.0, 0.0, 0.0, 0.0, 0.0, 0.0, 0.0, 0.0, 0.0, 0.0, 0.0, 0.0, 0.0, 0.0, 0.0, 0.0, 0.0, 0.0, 0.0, 0.0, 0.0, 0.0, 0.0, 0.0, 0.0, 0.0, 0.0, 0.0, 0.0, 0.0, 0.0, 0.0, 0.0, 0.0, 0.0, 0.0, 0.0, 0.0, 0.0, 0.0, 0.0, 0.0, 0.0, 0.0, 0.0, 0.0, 0.0, 0.0, 0.0, 0.0, 0.0, 0.0, 0.0, 0.0, 0.0, 0.0, 0.0, 0.0, 0.0, 0.0, 0.0, 0.0, 0.0, 0.0, 0.0, 0.0, 0.0, 0.0, 0.0, 0.0, 0.0, 0.0, 0.0, 0.0, 0.0, 0.0, 0.0, 0.0, 0.0, 0.0, 0.0, 0.0, 0.0, 0.0, 0.0, 0.0, 0.0, 0.0, 0.0, 0.0, 0.0, 0.0, 0.0, 0.0, 0.0, 0.0, 0.0, 0.0, 0.0, 0.0, 0.0, 0.0, 0.0, 0.0, 0.0, 0.0, 0.0, 0.0, 0.0, 0.0, 0.0, 0.0, 0.0, 0.0, 0.0, 0.0, 0.0, 0.0, 0.0, 0.0, 0.0, 0.0, 0.0, 0.0, 0.0, 0.0, 0.0, 0.0, 0.0, 0.0, 0.0, 0.0, 0.0, 0.0, 0.0, 0.0, 0.0, 0.0, 0.0, 0.0, 0.0, 0.0, 0.0, 0.0, 0.0, 0.0, 0.0, 0.0, 0.0, 0.0, 0.0, 0.0, 0.0, 0.0, 0.0, 0.0, 0.0, 0.0, 0.0, 0.0, 0.0, 0.0, 0.0, 0.0, 0.0, 0.0, 0.0, 0.0, 0.0, 0.0, 0.0, 0.0, 0.0, 0.0, 0.0, 0.0, 0.0, 0.0, 0.0, 0.0, 0.0, 0.0, 0.0, 0.0, 0.0, 0.0, 0.0, 0.0, 0.0, 0.0, 0.0, 0.0, 0.0, 0.0, 0.0, 0.0, 0.0, 0.0, 0.0, 0.0, 0.0, 0.0, 0.0, 0.0, 0.0, 0.0, 0.0, 0.0, 0.0, 0.0])
me_cube_001.materials.append(mat_material)
me_cube_001.use_remesh_preserve_volume = False
me_cube_001.use_remesh_preserve_attributes = False
me_cube_001.use_mirror_vertex_groups = False
me_cube_001.update()

# ---- objects
ob_sun = bpy.data.objects.new('Sun', light_sun_001)
ob_cone = bpy.data.objects.new('Cone', me_cone)
ob_cube_001 = bpy.data.objects.new('Cube.001', me_cube_001)

# ---- transforms, parenting, visibility, modifiers, constraints
ob_sun.location = (4.481, -2.535, -4.97)
ob_sun.rotation_euler = (3.683, -0.8361, -5.832)
ob_sun.lineart.crease_threshold = 0.0
ob_cone.location = (0.0, 0.0, 0.0)
ob_cone.rotation_euler = (-0.0, 3.142, -0.0)
ob_cone.scale = (0.2698, 0.1201, 0.2698)
ob_cone.display_type = 'SOLID'
ob_cone.lineart.crease_threshold = 0.0
ob_cube_001.location = (0.0, 0.0, 0.0)
ob_cube_001.scale = (0.5271, 0.4582, 0.7554)
ob_cube_001.lock_rotations_4d = False
ob_cube_001.empty_display_type = 'ARROWS'
ob_cube_001.lineart.crease_threshold = 0.0
_m = ob_cube_001.modifiers.new('Mirror', 'MIRROR')
_m.use_clip = True

# ---- collection membership
col_collection_1.objects.link(ob_sun)
col_collection_1.objects.link(ob_cone)
col_collection_20.objects.link(ob_cube_001)

# ---- scene / render settings (as saved in the file)
scene.frame_start = 1; scene.frame_end = 250; scene.frame_set(1)
scene.render.engine = 'CYCLES'
scene.render.resolution_percentage = 50
scene.render.dither_intensity = 0.0
scene.cycles.use_denoising = False
scene.cycles.samples = 128
scene.cycles.sampling_pattern = 'TABULATED_SOBOL'
scene.cycles.use_adaptive_sampling = False
scene.cycles.use_light_tree = False
scene.cycles.blur_glossy = 0.0
scene.cycles.sample_clamp_indirect = 0.0
scene.view_settings.view_transform = 'Standard'
bpy.context.view_layer.update()

# ---- added for rendering (the .blend has no active camera): camera
cam_auto = bpy.data.cameras.new('AutoCamera')
cam_auto.lens = 50.0
cam_auto.sensor_width = 36.0
cam_auto.clip_end = 1000.0
ob_auto_camera = bpy.data.objects.new('AutoCamera', cam_auto)
scene.collection.objects.link(ob_auto_camera)
ob_auto_camera.location = (13.2006, -13.4882, 8.66139)
ob_auto_camera.rotation_euler = (1.09748, -7.21219e-08, 0.694738)
scene.camera = ob_auto_camera
bpy.context.view_layer.update()
